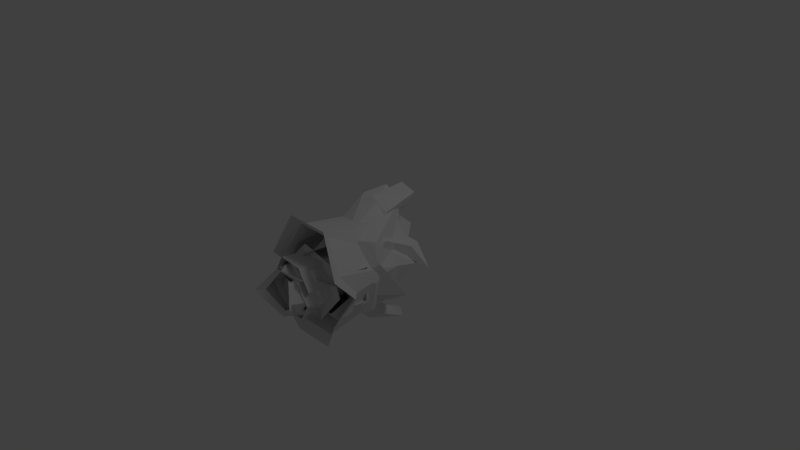 # Source: knight_slide.blend  (saved by Blender 2.64.0; exported with 4.5.12 LTS)
import bpy
from mathutils import Matrix  # noqa: F401  (used for matrix-valued properties, if any)

bpy.ops.wm.read_factory_settings(use_empty=True)
scene = bpy.context.scene
scene.name = 'Scene'

# ---- collections
col_collection_1 = bpy.data.collections.new('Collection 1'); scene.collection.children.link(col_collection_1)

# ---- materials (node trees are filled in below, after node groups)
mat_material_001 = bpy.data.materials.new('Material.001')
mat_material_001.alpha_threshold = 0.0
mat_material_001.use_transparent_shadow = False
mat_material_001.roughness = 0.5
mat_material_001.specular_intensity = 1.0
mat_material_001.line_color = (0.0, 0.0, 0.0, 1.0)

# ---- material node trees

# ---- world
world_world = bpy.data.worlds.new('World'); scene.world = world_world
world_world.color = (0.05088, 0.05088, 0.05088)
world_world.use_sun_shadow = False
world_world.sun_shadow_jitter_overblur = 0.0
world_world.cycles.sampling_method = 'MANUAL'
world_world.cycles.sample_map_resolution = 256

# ---- cameras
cam_camera = bpy.data.cameras.new('Camera')
cam_camera.clip_end = 100.0
cam_camera.lens = 35.0
cam_camera.sensor_width = 32.0
cam_camera.sensor_height = 18.0
cam_camera.ortho_scale = 7.314
cam_camera.dof.focus_distance = 0.0
cam_camera.dof.aperture_fstop = 128.0

# ---- lights
light_lamp = bpy.data.lights.new('Lamp', 'POINT')
light_lamp.transmission_factor = 0.0
light_lamp.cutoff_distance = 30.0
light_lamp.energy = 100.0
light_lamp.shadow_buffer_clip_start = 1.001
light_lamp.shadow_soft_size = 1.0
light_lamp.shadow_maximum_resolution = 0.006
light_lamp.use_absolute_resolution = True
light_lamp.cycles.use_multiple_importance_sampling = False

# ---- meshes
me_cube_024 = bpy.data.meshes.new('Cube.024')
me_cube_024.from_pydata([(-1.336, -0.2077, 0.1186), (-1.114, -0.5398, 0.1325), (-0.8675, -0.4162, -0.003995), (-0.9785, 0.2022, 0.4714), (-1.223, -0.04787, 0.5449), (-0.9163, -0.4119, 0.344), (-0.6753, -0.1649, 0.2561), (-0.8905, -0.1292, -0.01652), (-1.306, -0.4637, 0.1191), (-0.7332, 0.1254, 0.3041), (-1.19, -0.3515, 0.4731), (-0.4624, -0.3426, 0.5681), (-0.5434, 0.2987, 0.6163), (-1.195, 0.0236, -0.0398)], [], [(8, 1, 5, 10), (1, 2, 6, 5), (9, 6, 2, 7), (0, 8, 10, 4), (13, 0, 4, 3), (3, 9, 7, 13), (11, 5, 6), (9, 12, 11, 6), (9, 3, 12)])
_k = set([(2, 7), (3, 4), (3, 12), (4, 10), (5, 10), (5, 11), (7, 13)])
me_cube_024.attributes.new('sharp_edge', 'BOOLEAN', 'EDGE').data.foreach_set('value', [ (min(e.vertices), max(e.vertices)) in _k for e in me_cube_024.edges])
_ca = me_cube_024.color_attributes.new('Col', 'BYTE_COLOR', 'CORNER')
_ca.data.foreach_set('color', [0.01938, 0.01938, 0.01938, 1.0, 0.3231, 0.3231, 0.3231, 1.0, 0.305, 0.305, 0.305, 1.0, 0.3515, 0.3515, 0.3515, 1.0, 0.3231, 0.3231, 0.3231, 1.0, 0.2542, 0.2542, 0.2542, 1.0, 0.2582, 0.2582, 0.2582, 1.0, 0.305, 0.305, 0.305, 1.0, 0.1714, 0.1714, 0.1714, 1.0, 0.2582, 0.2582, 0.2582, 1.0, 0.1413, 0.1413, 0.1413, 1.0, 0.1441, 0.1441, 0.1441, 1.0, 0.3372, 0.3372, 0.3372, 1.0, 0.3231, 0.3231, 0.3231, 1.0, 0.3515, 0.3515, 0.3515, 1.0, 0.3564, 0.3564, 0.3564, 1.0, 0.1441, 0.1441, 0.1441, 1.0, 0.3372, 0.3372, 0.3372, 1.0, 0.3564, 0.3564, 0.3564, 1.0, 0.3813, 0.3813, 0.3813, 1.0, 0.3813, 0.3813, 0.3813, 1.0, 0.1714, 0.1714, 0.1714, 1.0, 0.1441, 0.1441, 0.1441, 1.0, 0.1441, 0.1441, 0.1441, 1.0, 0.0, 0.0, 0.0, 1.0, 0.305, 0.305, 0.305, 1.0, 0.2582, 0.2582, 0.2582, 1.0, 0.1714, 0.1714, 0.1714, 1.0, 0.2195, 0.2195, 0.2195, 1.0, 0.2232, 0.2232, 0.2232, 1.0, 0.2582, 0.2582, 0.2582, 1.0, 0.1714, 0.1714, 0.1714, 1.0, 0.3813, 0.3813, 0.3813, 1.0, 0.04231, 0.04231, 0.04231, 1.0])
me_cube_024.materials.append(mat_material_001)
me_cube_024.use_remesh_preserve_volume = False
me_cube_024.use_remesh_preserve_attributes = False
me_cube_024.use_mirror_vertex_groups = False
me_cube_024.update()
me_cube_010 = bpy.data.meshes.new('Cube.010')
me_cube_010.from_pydata([(1.378, -0.2056, 0.2133), (1.128, -0.5716, 0.2026), (0.8668, -0.4341, 0.02749), (1.012, 0.2012, 0.5876), (1.266, -0.05246, 0.6489), (0.9278, -0.4237, 0.4147), (0.6686, -0.1693, 0.3566), (0.8947, -0.1178, 0.06619), (1.342, -0.4879, 0.2077), (0.7215, 0.1261, 0.4563), (1.22, -0.3624, 0.5632), (0.4845, -0.3479, 0.6659), (0.5697, 0.2981, 0.7416), (1.237, 0.05087, 0.01545)], [], [(8, 10, 5, 1), (1, 5, 6, 2), (9, 7, 2, 6), (0, 4, 10, 8), (13, 3, 4, 0), (3, 13, 7, 9), (11, 6, 5), (9, 6, 11, 12), (9, 12, 3)])
_k = set([(2, 7), (3, 4), (3, 12), (4, 10), (5, 10), (5, 11), (7, 13)])
me_cube_010.attributes.new('sharp_edge', 'BOOLEAN', 'EDGE').data.foreach_set('value', [ (min(e.vertices), max(e.vertices)) in _k for e in me_cube_010.edges])
_ca = me_cube_010.color_attributes.new('Col', 'BYTE_COLOR', 'CORNER')
_ca.data.foreach_set('color', [0.01938, 0.01938, 0.01938, 1.0, 0.3515, 0.3515, 0.3515, 1.0, 0.305, 0.305, 0.305, 1.0, 0.3231, 0.3231, 0.3231, 1.0, 0.3231, 0.3231, 0.3231, 1.0, 0.305, 0.305, 0.305, 1.0, 0.2582, 0.2582, 0.2582, 1.0, 0.2542, 0.2542, 0.2542, 1.0, 0.1714, 0.1714, 0.1714, 1.0, 0.1441, 0.1441, 0.1441, 1.0, 0.1413, 0.1413, 0.1413, 1.0, 0.2582, 0.2582, 0.2582, 1.0, 0.3372, 0.3372, 0.3372, 1.0, 0.3564, 0.3564, 0.3564, 1.0, 0.3515, 0.3515, 0.3515, 1.0, 0.3231, 0.3231, 0.3231, 1.0, 0.1441, 0.1441, 0.1441, 1.0, 0.3813, 0.3813, 0.3813, 1.0, 0.3564, 0.3564, 0.3564, 1.0, 0.3372, 0.3372, 0.3372, 1.0, 0.3813, 0.3813, 0.3813, 1.0, 0.1441, 0.1441, 0.1441, 1.0, 0.1441, 0.1441, 0.1441, 1.0, 0.1714, 0.1714, 0.1714, 1.0, 0.0, 0.0, 0.0, 1.0, 0.2582, 0.2582, 0.2582, 1.0, 0.305, 0.305, 0.305, 1.0, 0.1714, 0.1714, 0.1714, 1.0, 0.2582, 0.2582, 0.2582, 1.0, 0.2232, 0.2232, 0.2232, 1.0, 0.2195, 0.2195, 0.2195, 1.0, 0.1714, 0.1714, 0.1714, 1.0, 0.04231, 0.04231, 0.04231, 1.0, 0.3813, 0.3813, 0.3813, 1.0])
me_cube_010.materials.append(mat_material_001)
me_cube_010.use_remesh_preserve_volume = False
me_cube_010.use_remesh_preserve_attributes = False
me_cube_010.use_mirror_vertex_groups = False
me_cube_010.update()
me_cube_009 = bpy.data.meshes.new('Cube.009')
me_cube_009.from_pydata([(1.053, -0.7139, -0.1484), (1.546, -0.04785, -0.1145), (1.235, 0.2391, -0.003325), (1.236, 0.08264, 0.0123), (1.465, -0.1295, -0.07044), (1.1, -0.6215, -0.09583), (1.387, -0.1927, 0.225), (1.118, -0.5857, 0.2134), (0.8375, -0.438, 0.02735), (1.348, -0.4958, 0.2189), (1.397, -0.5003, -0.1101), (1.466, -0.1049, 0.07867), (1.468, -0.538, 0.0491), (1.067, -0.6597, 0.05482), (1.441, -0.1334, 0.2861), (1.076, -0.6655, 0.2694), (0.6961, -0.4653, 0.02648), (1.387, -0.5437, 0.2773), (1.454, -0.5498, -0.1675), (0.9551, -0.2287, -0.8753), (1.237, 0.05087, 0.01545), (1.451, -0.1467, -0.06173), (1.111, -0.6049, -0.08546), (1.388, -0.4921, -0.09882), (0.9623, -0.0545, -0.8842), (1.088, -0.3311, -0.8935), (1.231, -0.2391, -0.9265), (1.288, -0.07813, -0.9258), (1.157, 0.02423, -0.914), (0.8585, -0.2684, -0.9667), (0.8695, -0.004942, -0.9805), (1.059, -0.4233, -0.9948), (1.275, -0.2841, -1.042), (1.361, -0.04068, -1.038), (1.163, 0.1141, -1.024), (0.8947, -0.1178, 0.06619), (0.8668, -0.4341, 0.02749)], [], [(18, 1, 4, 10), (15, 16, 8, 7), (2, 14, 6, 3), (3, 4, 1, 2), (9, 6, 14, 17), (10, 5, 0, 18), (17, 15, 7, 9), (5, 8, 16, 0), (12, 9, 7, 13), (11, 6, 9, 12), (13, 7, 8), (3, 6, 11), (10, 12, 13, 5), (4, 11, 12, 10), (5, 13, 8), (4, 3, 11), (28, 20, 21, 27), (26, 23, 22, 25), (27, 21, 23, 26), (25, 22, 36, 19), (35, 24, 19, 36), (20, 28, 24, 35), (32, 33, 27, 26), (28, 27, 33, 34), (25, 19, 29, 31), (26, 25, 31, 32), (30, 29, 19, 24), (24, 28, 34, 30)])
_k = set([(19, 24), (19, 25), (20, 35), (24, 28), (25, 26), (26, 27), (27, 28), (29, 30), (29, 31), (30, 34), (31, 32), (32, 33), (33, 34), (35, 36)])
me_cube_009.attributes.new('sharp_edge', 'BOOLEAN', 'EDGE').data.foreach_set('value', [ (min(e.vertices), max(e.vertices)) in _k for e in me_cube_009.edges])
_ca = me_cube_009.color_attributes.new('Col', 'BYTE_COLOR', 'CORNER')
_ca.data.foreach_set('color', [0.117, 0.117, 0.117, 1.0, 0.05781, 0.05781, 0.05781, 1.0, 0.07227, 0.07227, 0.07227, 1.0, 0.1529, 0.1529, 0.1529, 1.0, 0.04519, 0.04519, 0.04519, 1.0, 0.009134, 0.009134, 0.009134, 1.0, 0.1046, 0.1046, 0.1046, 1.0, 0.06301, 0.06301, 0.06301, 1.0, 0.1441, 0.1441, 0.1441, 1.0, 0.04817, 0.04817, 0.04817, 1.0, 0.05951, 0.05951, 0.05951, 1.0, 0.1441, 0.1441, 0.1441, 1.0, 0.1441, 0.1441, 0.1441, 1.0, 0.07227, 0.07227, 0.07227, 1.0, 0.05781, 0.05781, 0.05781, 1.0, 0.1441, 0.1441, 0.1441, 1.0, 0.1529, 0.1529, 0.1529, 1.0, 0.05951, 0.05951, 0.05951, 1.0, 0.04817, 0.04817, 0.04817, 1.0, 0.117, 0.117, 0.117, 1.0, 0.1529, 0.1529, 0.1529, 1.0, 0.06663, 0.06663, 0.06663, 1.0, 0.04374, 0.04374, 0.04374, 1.0, 0.117, 0.117, 0.117, 1.0, 0.117, 0.117, 0.117, 1.0, 0.04519, 0.04519, 0.04519, 1.0, 0.06301, 0.06301, 0.06301, 1.0, 0.1529, 0.1529, 0.1529, 1.0, 0.06125, 0.06125, 0.06125, 1.0, 0.1046, 0.1046, 0.1046, 1.0, 0.009134, 0.009134, 0.009134, 1.0, 0.04374, 0.04374, 0.04374, 1.0, 0.3419, 0.3419, 0.3419, 1.0, 0.01938, 0.01938, 0.01938, 1.0, 0.06301, 0.06301, 0.06301, 1.0, 0.1329, 0.1329, 0.1329, 1.0, 0.1384, 0.1384, 0.1384, 1.0, 0.05951, 0.05951, 0.05951, 1.0, 0.01938, 0.01938, 0.01938, 1.0, 0.3419, 0.3419, 0.3419, 1.0, 0.01938, 0.01938, 0.01938, 1.0, 0.06301, 0.06301, 0.06301, 1.0, 0.1046, 0.1046, 0.1046, 1.0, 0.1441, 0.1441, 0.1441, 1.0, 0.05951, 0.05951, 0.05951, 1.0, 0.1384, 0.1384, 0.1384, 1.0, 0.1329, 0.1329, 0.1329, 1.0, 0.3419, 0.3419, 0.3419, 1.0, 0.1329, 0.1329, 0.1329, 1.0, 0.06663, 0.06663, 0.06663, 1.0, 0.07227, 0.07227, 0.07227, 1.0, 0.1384, 0.1384, 0.1384, 1.0, 0.3419, 0.3419, 0.3419, 1.0, 0.1413, 0.1413, 0.1413, 1.0, 0.0648, 0.0648, 0.0648, 1.0, 0.01938, 0.01938, 0.01938, 1.0, 0.1046, 0.1046, 0.1046, 1.0, 0.07227, 0.07227, 0.07227, 1.0, 0.1441, 0.1441, 0.1441, 1.0, 0.1384, 0.1384, 0.1384, 1.0, 0.04231, 0.04231, 0.04231, 1.0, 0.1441, 0.1441, 0.1441, 1.0, 0.3419, 0.3419, 0.3419, 1.0, 0.04231, 0.04231, 0.04231, 1.0, 0.0319, 0.0319, 0.0319, 1.0, 0.3185, 0.3185, 0.3185, 1.0, 0.3325, 0.3325, 0.3325, 1.0, 0.02519, 0.02519, 0.02519, 1.0, 0.03434, 0.03434, 0.03434, 1.0, 0.3663, 0.3663, 0.3663, 1.0, 0.3185, 0.3185, 0.3185, 1.0, 0.0319, 0.0319, 0.0319, 1.0, 0.02519, 0.02519, 0.02519, 1.0, 0.3325, 0.3325, 0.3325, 1.0, 0.2542, 0.2542, 0.2542, 1.0, 0.0382, 0.0382, 0.0382, 1.0, 0.1441, 0.1441, 0.1441, 1.0, 0.04231, 0.04231, 0.04231, 1.0, 0.03955, 0.03955, 0.03955, 1.0, 0.1413, 0.1413, 0.1413, 1.0, 0.1441, 0.1441, 0.1441, 1.0, 0.04231, 0.04231, 0.04231, 1.0, 0.03434, 0.03434, 0.03434, 1.0, 0.1441, 0.1441, 0.1441, 1.0, 0.04374, 0.04374, 0.04374, 1.0, 0.04374, 0.04374, 0.04374, 1.0, 0.04231, 0.04231, 0.04231, 1.0, 0.04231, 0.04231, 0.04231, 1.0, 0.04231, 0.04231, 0.04231, 1.0, 0.04231, 0.04231, 0.04231, 1.0, 0.04374, 0.04374, 0.04374, 1.0, 0.04374, 0.04374, 0.04374, 1.0, 0.02519, 0.02519, 0.02519, 1.0, 0.0382, 0.0382, 0.0382, 1.0, 0.04374, 0.04374, 0.04374, 1.0, 0.04374, 0.04374, 0.04374, 1.0, 0.0319, 0.0319, 0.0319, 1.0, 0.02519, 0.02519, 0.02519, 1.0, 0.04374, 0.04374, 0.04374, 1.0, 0.04374, 0.04374, 0.04374, 1.0, 0.04374, 0.04374, 0.04374, 1.0, 0.04374, 0.04374, 0.04374, 1.0, 0.03955, 0.03955, 0.03955, 1.0, 0.04231, 0.04231, 0.04231, 1.0, 0.04231, 0.04231, 0.04231, 1.0, 0.04231, 0.04231, 0.04231, 1.0, 0.04374, 0.04374, 0.04374, 1.0, 0.04374, 0.04374, 0.04374, 1.0])
me_cube_009.materials.append(mat_material_001)
me_cube_009.use_remesh_preserve_volume = False
me_cube_009.use_remesh_preserve_attributes = False
me_cube_009.use_mirror_vertex_groups = False
me_cube_009.update()
me_cube_008 = bpy.data.meshes.new('Cube.008')
me_cube_008.from_pydata([(1.143, 0.02423, -0.9915), (1.275, -0.07813, -1.003), (1.074, -0.3311, -0.9713), (1.218, -0.2391, -1.004), (1.002, -0.000283, -1.324), (0.8498, -0.1689, -1.276), (0.9364, -0.08229, -1.345), (1.007, 0.08315, -1.177), (0.8821, -0.05561, -1.154), (1.254, -0.07863, -1.228), (0.8845, -0.2867, -1.191), (1.197, -0.2396, -1.23), (0.8382, -0.1528, -1.159), (0.8899, 0.04805, -1.012), (0.942, -0.2287, -0.9532), (0.9492, -0.0545, -0.9621)], [], [(11, 10, 5, 6), (11, 9, 1, 3), (8, 12, 14, 15), (0, 1, 9, 7), (3, 2, 10, 11), (8, 7, 4, 6), (2, 14, 12, 10), (10, 12, 5), (8, 15, 13), (7, 8, 13), (15, 0, 13), (13, 0, 7), (7, 9, 4), (6, 5, 12, 8), (6, 4, 9, 11)])
_k = set([(0, 1), (0, 15), (1, 3), (2, 3), (2, 14), (14, 15)])
me_cube_008.attributes.new('sharp_edge', 'BOOLEAN', 'EDGE').data.foreach_set('value', [ (min(e.vertices), max(e.vertices)) in _k for e in me_cube_008.edges])
_ca = me_cube_008.color_attributes.new('Col', 'BYTE_COLOR', 'CORNER')
_ca.data.foreach_set('color', [0.04374, 0.04374, 0.04374, 1.0, 0.04374, 0.04374, 0.04374, 1.0, 0.04374, 0.04374, 0.04374, 1.0, 0.04374, 0.04374, 0.04374, 1.0, 0.04374, 0.04374, 0.04374, 1.0, 0.04374, 0.04374, 0.04374, 1.0, 0.04374, 0.04374, 0.04374, 1.0, 0.04374, 0.04374, 0.04374, 1.0, 0.04374, 0.04374, 0.04374, 1.0, 0.04374, 0.04374, 0.04374, 1.0, 0.04374, 0.04374, 0.04374, 1.0, 0.04374, 0.04374, 0.04374, 1.0, 0.04374, 0.04374, 0.04374, 1.0, 0.04374, 0.04374, 0.04374, 1.0, 0.04374, 0.04374, 0.04374, 1.0, 0.04374, 0.04374, 0.04374, 1.0, 0.04374, 0.04374, 0.04374, 1.0, 0.04374, 0.04374, 0.04374, 1.0, 0.04374, 0.04374, 0.04374, 1.0, 0.04374, 0.04374, 0.04374, 1.0, 0.04374, 0.04374, 0.04374, 1.0, 0.04374, 0.04374, 0.04374, 1.0, 0.04374, 0.04374, 0.04374, 1.0, 0.04374, 0.04374, 0.04374, 1.0, 0.04374, 0.04374, 0.04374, 1.0, 0.04374, 0.04374, 0.04374, 1.0, 0.04374, 0.04374, 0.04374, 1.0, 0.04374, 0.04374, 0.04374, 1.0, 0.04374, 0.04374, 0.04374, 1.0, 0.04374, 0.04374, 0.04374, 1.0, 0.04374, 0.04374, 0.04374, 1.0, 0.04374, 0.04374, 0.04374, 1.0, 0.04374, 0.04374, 0.04374, 1.0, 0.04374, 0.04374, 0.04374, 1.0, 0.04374, 0.04374, 0.04374, 1.0, 0.04374, 0.04374, 0.04374, 1.0, 0.04374, 0.04374, 0.04374, 1.0, 0.04374, 0.04374, 0.04374, 1.0, 0.04374, 0.04374, 0.04374, 1.0, 0.04374, 0.04374, 0.04374, 1.0, 0.04374, 0.04374, 0.04374, 1.0, 0.04374, 0.04374, 0.04374, 1.0, 0.04374, 0.04374, 0.04374, 1.0, 0.04374, 0.04374, 0.04374, 1.0, 0.04374, 0.04374, 0.04374, 1.0, 0.04374, 0.04374, 0.04374, 1.0, 0.04374, 0.04374, 0.04374, 1.0, 0.04374, 0.04374, 0.04374, 1.0, 0.04374, 0.04374, 0.04374, 1.0, 0.04374, 0.04374, 0.04374, 1.0, 0.04374, 0.04374, 0.04374, 1.0, 0.04374, 0.04374, 0.04374, 1.0, 0.04374, 0.04374, 0.04374, 1.0, 0.04374, 0.04374, 0.04374, 1.0])
me_cube_008.materials.append(mat_material_001)
me_cube_008.use_remesh_preserve_volume = False
me_cube_008.use_remesh_preserve_attributes = False
me_cube_008.use_mirror_vertex_groups = False
me_cube_008.update()
me_cube_022 = bpy.data.meshes.new('Cube.022')
me_cube_022.from_pydata([(-1.099, -0.009725, -0.9723), (-1.196, -0.08825, -0.9958), (-1.05, -0.2819, -0.9523), (-1.153, -0.2116, -0.9908), (-0.9457, -0.02904, -1.198), (-0.8382, -0.1583, -1.148), (-0.8934, -0.09196, -1.206), (-0.9701, 0.03514, -1.092), (-0.8797, -0.07113, -1.066), (-1.149, -0.08908, -1.159), (-0.8764, -0.2485, -1.092), (-1.106, -0.2125, -1.154), (-0.8461, -0.1456, -1.065), (-0.9058, 0.00857, -0.9624), (-0.9531, -0.2033, -0.9288), (-0.9572, -0.06987, -0.9348)], [], [(11, 6, 5, 10), (11, 3, 1, 9), (8, 15, 14, 12), (0, 7, 9, 1), (3, 11, 10, 2), (8, 6, 4, 7), (2, 10, 12, 14), (10, 5, 12), (8, 13, 15), (7, 13, 8), (15, 13, 0), (13, 7, 0), (7, 4, 9), (6, 8, 12, 5), (6, 11, 9, 4)])
_k = set([(0, 1), (0, 15), (1, 3), (2, 3), (2, 14), (14, 15)])
me_cube_022.attributes.new('sharp_edge', 'BOOLEAN', 'EDGE').data.foreach_set('value', [ (min(e.vertices), max(e.vertices)) in _k for e in me_cube_022.edges])
_ca = me_cube_022.color_attributes.new('Col', 'BYTE_COLOR', 'CORNER')
_ca.data.foreach_set('color', [0.04374, 0.04374, 0.04374, 1.0, 0.04374, 0.04374, 0.04374, 1.0, 0.04374, 0.04374, 0.04374, 1.0, 0.04374, 0.04374, 0.04374, 1.0, 0.04374, 0.04374, 0.04374, 1.0, 0.04374, 0.04374, 0.04374, 1.0, 0.04374, 0.04374, 0.04374, 1.0, 0.04374, 0.04374, 0.04374, 1.0, 0.04374, 0.04374, 0.04374, 1.0, 0.04374, 0.04374, 0.04374, 1.0, 0.04374, 0.04374, 0.04374, 1.0, 0.04374, 0.04374, 0.04374, 1.0, 0.04374, 0.04374, 0.04374, 1.0, 0.04374, 0.04374, 0.04374, 1.0, 0.04374, 0.04374, 0.04374, 1.0, 0.04374, 0.04374, 0.04374, 1.0, 0.04374, 0.04374, 0.04374, 1.0, 0.04374, 0.04374, 0.04374, 1.0, 0.04374, 0.04374, 0.04374, 1.0, 0.04374, 0.04374, 0.04374, 1.0, 0.04374, 0.04374, 0.04374, 1.0, 0.04374, 0.04374, 0.04374, 1.0, 0.04374, 0.04374, 0.04374, 1.0, 0.04374, 0.04374, 0.04374, 1.0, 0.04374, 0.04374, 0.04374, 1.0, 0.04374, 0.04374, 0.04374, 1.0, 0.04374, 0.04374, 0.04374, 1.0, 0.04374, 0.04374, 0.04374, 1.0, 0.04374, 0.04374, 0.04374, 1.0, 0.04374, 0.04374, 0.04374, 1.0, 0.04374, 0.04374, 0.04374, 1.0, 0.04374, 0.04374, 0.04374, 1.0, 0.04374, 0.04374, 0.04374, 1.0, 0.04374, 0.04374, 0.04374, 1.0, 0.04374, 0.04374, 0.04374, 1.0, 0.04374, 0.04374, 0.04374, 1.0, 0.04374, 0.04374, 0.04374, 1.0, 0.04374, 0.04374, 0.04374, 1.0, 0.04374, 0.04374, 0.04374, 1.0, 0.04374, 0.04374, 0.04374, 1.0, 0.04374, 0.04374, 0.04374, 1.0, 0.04374, 0.04374, 0.04374, 1.0, 0.04374, 0.04374, 0.04374, 1.0, 0.04374, 0.04374, 0.04374, 1.0, 0.04374, 0.04374, 0.04374, 1.0, 0.04374, 0.04374, 0.04374, 1.0, 0.04374, 0.04374, 0.04374, 1.0, 0.04374, 0.04374, 0.04374, 1.0, 0.04374, 0.04374, 0.04374, 1.0, 0.04374, 0.04374, 0.04374, 1.0, 0.04374, 0.04374, 0.04374, 1.0, 0.04374, 0.04374, 0.04374, 1.0, 0.04374, 0.04374, 0.04374, 1.0, 0.04374, 0.04374, 0.04374, 1.0])
me_cube_022.materials.append(mat_material_001)
me_cube_022.use_remesh_preserve_volume = False
me_cube_022.use_remesh_preserve_attributes = False
me_cube_022.use_mirror_vertex_groups = False
me_cube_022.update()
me_cube_023 = bpy.data.meshes.new('Cube.023')
me_cube_023.from_pydata([(-1.023, -0.6714, -0.1621), (-1.469, -0.0664, -0.1706), (-1.19, 0.1935, -0.05741), (-1.193, 0.05229, -0.04305), (-1.399, -0.14, -0.1277), (-1.069, -0.5868, -0.1213), (-1.344, -0.1961, 0.1278), (-1.106, -0.5526, 0.1427), (-0.841, -0.4199, -0.005442), (-1.312, -0.4709, 0.1283), (-1.336, -0.4769, -0.1574), (-1.408, -0.1173, -0.0007705), (-1.411, -0.5106, -0.0248), (-1.051, -0.6208, 0.01212), (-1.395, -0.1424, 0.1751), (-1.072, -0.625, 0.1957), (-0.7131, -0.4455, -0.01189), (-1.352, -0.5143, 0.1759), (-1.384, -0.5225, -0.2111), (-0.9738, -0.2031, -0.8734), (-1.195, 0.0236, -0.0398), (-1.387, -0.1556, -0.1193), (-1.08, -0.5717, -0.1134), (-1.328, -0.4693, -0.147), (-0.978, -0.06968, -0.8794), (-1.071, -0.2817, -0.8969), (-1.174, -0.2114, -0.9354), (-1.217, -0.08808, -0.9404), (-1.12, -0.009574, -0.9169), (-0.8884, -0.2338, -0.9307), (-0.8948, -0.03194, -0.9397), (-1.035, -0.3527, -0.9663), (-1.191, -0.2463, -1.024), (-1.256, -0.05969, -1.032), (-1.11, 0.05906, -0.9965), (-0.8905, -0.1292, -0.01652), (-0.8675, -0.4162, -0.003995)], [], [(18, 10, 4, 1), (15, 7, 8, 16), (2, 3, 6, 14), (3, 2, 1, 4), (9, 17, 14, 6), (10, 18, 0, 5), (17, 9, 7, 15), (5, 0, 16, 8), (12, 13, 7, 9), (11, 12, 9, 6), (13, 8, 7), (3, 11, 6), (10, 5, 13, 12), (4, 10, 12, 11), (5, 8, 13), (4, 11, 3), (28, 27, 21, 20), (26, 25, 22, 23), (27, 26, 23, 21), (25, 19, 36, 22), (35, 36, 19, 24), (20, 35, 24, 28), (32, 26, 27, 33), (28, 34, 33, 27), (25, 31, 29, 19), (26, 32, 31, 25), (30, 24, 19, 29), (24, 30, 34, 28)])
_k = set([(19, 24), (19, 25), (20, 35), (24, 28), (25, 26), (26, 27), (27, 28), (29, 30), (29, 31), (30, 34), (31, 32), (32, 33), (33, 34), (35, 36)])
me_cube_023.attributes.new('sharp_edge', 'BOOLEAN', 'EDGE').data.foreach_set('value', [ (min(e.vertices), max(e.vertices)) in _k for e in me_cube_023.edges])
_ca = me_cube_023.color_attributes.new('Col', 'BYTE_COLOR', 'CORNER')
_ca.data.foreach_set('color', [0.117, 0.117, 0.117, 1.0, 0.1529, 0.1529, 0.1529, 1.0, 0.07227, 0.07227, 0.07227, 1.0, 0.05781, 0.05781, 0.05781, 1.0, 0.04519, 0.04519, 0.04519, 1.0, 0.06301, 0.06301, 0.06301, 1.0, 0.1046, 0.1046, 0.1046, 1.0, 0.009134, 0.009134, 0.009134, 1.0, 0.1441, 0.1441, 0.1441, 1.0, 0.1441, 0.1441, 0.1441, 1.0, 0.05951, 0.05951, 0.05951, 1.0, 0.04817, 0.04817, 0.04817, 1.0, 0.1441, 0.1441, 0.1441, 1.0, 0.1441, 0.1441, 0.1441, 1.0, 0.05781, 0.05781, 0.05781, 1.0, 0.07227, 0.07227, 0.07227, 1.0, 0.1529, 0.1529, 0.1529, 1.0, 0.117, 0.117, 0.117, 1.0, 0.04817, 0.04817, 0.04817, 1.0, 0.05951, 0.05951, 0.05951, 1.0, 0.1529, 0.1529, 0.1529, 1.0, 0.117, 0.117, 0.117, 1.0, 0.04374, 0.04374, 0.04374, 1.0, 0.06663, 0.06663, 0.06663, 1.0, 0.117, 0.117, 0.117, 1.0, 0.1529, 0.1529, 0.1529, 1.0, 0.06301, 0.06301, 0.06301, 1.0, 0.04519, 0.04519, 0.04519, 1.0, 0.06125, 0.06125, 0.06125, 1.0, 0.04374, 0.04374, 0.04374, 1.0, 0.009134, 0.009134, 0.009134, 1.0, 0.1046, 0.1046, 0.1046, 1.0, 0.3419, 0.3419, 0.3419, 1.0, 0.1329, 0.1329, 0.1329, 1.0, 0.06301, 0.06301, 0.06301, 1.0, 0.01938, 0.01938, 0.01938, 1.0, 0.1384, 0.1384, 0.1384, 1.0, 0.3419, 0.3419, 0.3419, 1.0, 0.01938, 0.01938, 0.01938, 1.0, 0.05951, 0.05951, 0.05951, 1.0, 0.01938, 0.01938, 0.01938, 1.0, 0.1046, 0.1046, 0.1046, 1.0, 0.06301, 0.06301, 0.06301, 1.0, 0.1441, 0.1441, 0.1441, 1.0, 0.1384, 0.1384, 0.1384, 1.0, 0.05951, 0.05951, 0.05951, 1.0, 0.1329, 0.1329, 0.1329, 1.0, 0.06663, 0.06663, 0.06663, 1.0, 0.1329, 0.1329, 0.1329, 1.0, 0.3419, 0.3419, 0.3419, 1.0, 0.07227, 0.07227, 0.07227, 1.0, 0.1413, 0.1413, 0.1413, 1.0, 0.3419, 0.3419, 0.3419, 1.0, 0.1384, 0.1384, 0.1384, 1.0, 0.0648, 0.0648, 0.0648, 1.0, 0.1046, 0.1046, 0.1046, 1.0, 0.01938, 0.01938, 0.01938, 1.0, 0.07227, 0.07227, 0.07227, 1.0, 0.1384, 0.1384, 0.1384, 1.0, 0.1441, 0.1441, 0.1441, 1.0, 0.04231, 0.04231, 0.04231, 1.0, 0.04231, 0.04231, 0.04231, 1.0, 0.3419, 0.3419, 0.3419, 1.0, 0.1441, 0.1441, 0.1441, 1.0, 0.0319, 0.0319, 0.0319, 1.0, 0.02519, 0.02519, 0.02519, 1.0, 0.3325, 0.3325, 0.3325, 1.0, 0.3185, 0.3185, 0.3185, 1.0, 0.03434, 0.03434, 0.03434, 1.0, 0.0319, 0.0319, 0.0319, 1.0, 0.3185, 0.3185, 0.3185, 1.0, 0.3663, 0.3663, 0.3663, 1.0, 0.02519, 0.02519, 0.02519, 1.0, 0.0382, 0.0382, 0.0382, 1.0, 0.2542, 0.2542, 0.2542, 1.0, 0.3325, 0.3325, 0.3325, 1.0, 0.1441, 0.1441, 0.1441, 1.0, 0.1413, 0.1413, 0.1413, 1.0, 0.03955, 0.03955, 0.03955, 1.0, 0.04231, 0.04231, 0.04231, 1.0, 0.1441, 0.1441, 0.1441, 1.0, 0.1441, 0.1441, 0.1441, 1.0, 0.03434, 0.03434, 0.03434, 1.0, 0.04231, 0.04231, 0.04231, 1.0, 0.04374, 0.04374, 0.04374, 1.0, 0.04231, 0.04231, 0.04231, 1.0, 0.04231, 0.04231, 0.04231, 1.0, 0.04374, 0.04374, 0.04374, 1.0, 0.04231, 0.04231, 0.04231, 1.0, 0.04374, 0.04374, 0.04374, 1.0, 0.04374, 0.04374, 0.04374, 1.0, 0.04231, 0.04231, 0.04231, 1.0, 0.02519, 0.02519, 0.02519, 1.0, 0.04374, 0.04374, 0.04374, 1.0, 0.04374, 0.04374, 0.04374, 1.0, 0.0382, 0.0382, 0.0382, 1.0, 0.0319, 0.0319, 0.0319, 1.0, 0.04374, 0.04374, 0.04374, 1.0, 0.04374, 0.04374, 0.04374, 1.0, 0.02519, 0.02519, 0.02519, 1.0, 0.04374, 0.04374, 0.04374, 1.0, 0.04231, 0.04231, 0.04231, 1.0, 0.03955, 0.03955, 0.03955, 1.0, 0.04374, 0.04374, 0.04374, 1.0, 0.04231, 0.04231, 0.04231, 1.0, 0.04374, 0.04374, 0.04374, 1.0, 0.04374, 0.04374, 0.04374, 1.0, 0.04231, 0.04231, 0.04231, 1.0])
me_cube_023.materials.append(mat_material_001)
me_cube_023.use_remesh_preserve_volume = False
me_cube_023.use_remesh_preserve_attributes = False
me_cube_023.use_mirror_vertex_groups = False
me_cube_023.update()
me_cube_025 = bpy.data.meshes.new('Cube.025')
me_cube_025.from_pydata([(-0.8719, 0.3572, 0.8812), (-1.187, -0.003689, 1.108), (-0.776, -0.5673, 0.7843), (-1.135, -0.4626, 1.056), (-0.5615, -0.4326, 0.9206), (-0.6037, 0.2377, 1.02), (-0.5158, 0.009135, 1.246), (-0.5378, -0.3263, 1.186), (-0.4286, -0.5127, 0.5834), (-0.4233, 0.4672, 0.7207), (-0.3956, -0.5938, 0.9122), (-0.3931, 0.3971, 1.03), (-0.3407, 0.05962, 1.363), (-0.3713, -0.4364, 1.273), (-0.4246, -0.4515, 0.5552), (-0.5615, -0.4326, 0.9206), (-0.6037, 0.2377, 1.02), (-0.5158, 0.009135, 1.246), (-0.5378, -0.3263, 1.186), (-0.5478, 0.3306, 0.6029), (-1.006, 0.2832, 0.4606), (-1.294, -0.03568, 0.4853), (-1.256, -0.3658, 0.4066), (-0.9301, -0.4829, 0.3178), (-0.5478, 0.3306, 0.6029)], [], [(0, 20, 21, 1), (22, 3, 1, 21), (3, 22, 23, 2), (24, 20, 0), (0, 1, 6, 5), (1, 3, 7, 6), (3, 2, 4, 7), (24, 0, 5), (12, 17, 18, 13), (11, 16, 17, 12), (13, 18, 15, 10), (14, 8, 10, 15), (9, 19, 16, 11), (2, 14, 4), (2, 23, 14)])
_k = set([(4, 7), (4, 14), (5, 6), (5, 24), (6, 7), (10, 13), (11, 12), (12, 13), (14, 15), (14, 23), (15, 18), (16, 17), (16, 19), (17, 18), (20, 21), (20, 24), (21, 22), (22, 23)])
me_cube_025.attributes.new('sharp_edge', 'BOOLEAN', 'EDGE').data.foreach_set('value', [ (min(e.vertices), max(e.vertices)) in _k for e in me_cube_025.edges])
_ca = me_cube_025.color_attributes.new('Col', 'BYTE_COLOR', 'CORNER')
_ca.data.foreach_set('color', [0.3663, 0.3663, 0.3663, 1.0, 0.3813, 0.3813, 0.3813, 1.0, 0.3564, 0.3564, 0.3564, 1.0, 0.9911, 0.9911, 0.9911, 1.0, 0.3515, 0.3515, 0.3515, 1.0, 0.9911, 0.9911, 0.9911, 1.0, 0.9911, 0.9911, 0.9911, 1.0, 0.3564, 0.3564, 0.3564, 1.0, 0.9911, 0.9911, 0.9911, 1.0, 0.3515, 0.3515, 0.3515, 1.0, 0.305, 0.305, 0.305, 1.0, 0.3278, 0.3278, 0.3278, 1.0, 0.04231, 0.04231, 0.04231, 1.0, 0.3813, 0.3813, 0.3813, 1.0, 0.3663, 0.3663, 0.3663, 1.0, 0.3663, 0.3663, 0.3663, 1.0, 0.9911, 0.9911, 0.9911, 1.0, 0.04231, 0.04231, 0.04231, 1.0, 0.04231, 0.04231, 0.04231, 1.0, 0.9911, 0.9911, 0.9911, 1.0, 0.9911, 0.9911, 0.9911, 1.0, 0.04231, 0.04231, 0.04231, 1.0, 0.04231, 0.04231, 0.04231, 1.0, 0.9911, 0.9911, 0.9911, 1.0, 0.3278, 0.3278, 0.3278, 1.0, 0.04231, 0.04231, 0.04231, 1.0, 0.04231, 0.04231, 0.04231, 1.0, 0.04231, 0.04231, 0.04231, 1.0, 0.3663, 0.3663, 0.3663, 1.0, 0.04231, 0.04231, 0.04231, 1.0, 0.1746, 0.1746, 0.1746, 1.0, 0.04231, 0.04231, 0.04231, 1.0, 0.04231, 0.04231, 0.04231, 1.0, 0.15, 0.15, 0.15, 1.0, 0.1301, 0.1301, 0.1301, 1.0, 0.04231, 0.04231, 0.04231, 1.0, 0.04231, 0.04231, 0.04231, 1.0, 0.1746, 0.1746, 0.1746, 1.0, 0.15, 0.15, 0.15, 1.0, 0.04231, 0.04231, 0.04231, 1.0, 0.04231, 0.04231, 0.04231, 1.0, 0.147, 0.147, 0.147, 1.0, 0.01229, 0.01229, 0.01229, 0.9961, 0.227, 0.227, 0.227, 1.0, 0.147, 0.147, 0.147, 1.0, 0.04231, 0.04231, 0.04231, 1.0, 0.2122, 0.2122, 0.2122, 1.0, 0.04231, 0.04231, 0.04231, 1.0, 0.04231, 0.04231, 0.04231, 1.0, 0.1301, 0.1301, 0.1301, 1.0, 0.3278, 0.3278, 0.3278, 1.0, 0.01229, 0.01229, 0.01229, 0.9961, 0.04231, 0.04231, 0.04231, 1.0, 0.3278, 0.3278, 0.3278, 1.0, 0.305, 0.305, 0.305, 1.0, 0.01229, 0.01229, 0.01229, 0.9961])
me_cube_025.materials.append(mat_material_001)
me_cube_025.use_remesh_preserve_volume = False
me_cube_025.use_remesh_preserve_attributes = False
me_cube_025.use_mirror_vertex_groups = False
me_cube_025.update()
me_cube_011 = bpy.data.meshes.new('Cube.011')
me_cube_011.from_pydata([(0.9176, 0.3572, 1.07), (0.8004, -0.577, 0.9466), (1.175, -0.4735, 1.198), (0.3877, -0.4397, 1.088), (0.3409, 0.2362, 1.17), (0.416, 0.005717, 1.41), (0.4427, -0.3325, 1.407), (0.6087, -0.6228, 0.6581), (0.6475, 0.4682, 0.8837), (0.6445, -0.6558, 1.059), (0.6341, 0.3974, 1.224), (0.7324, 0.05761, 1.721), (0.7244, -0.4413, 1.621), (0.3741, -0.4569, 0.6401), (0.3877, -0.4397, 1.088), (0.3409, 0.2362, 1.17), (0.416, 0.005717, 1.41), (0.4427, -0.3325, 1.407), (0.4183, 0.3304, 0.7326), (1.044, 0.282, 0.5676), (1.339, -0.04164, 0.5817), (1.289, -0.3751, 0.4895), (0.952, -0.492, 0.3858), (0.4183, 0.3304, 0.7326), (1.194, -0.3256, 1.223), (1.025, 0.2325, 1.14), (0.9735, -0.003651, 1.35), (1.273, -0.02134, 1.02), (1.178, 0.1307, 1.677), (1.218, -0.07791, 1.406), (1.183, 0.1926, 1.322), (1.083, 0.07847, 1.375), (1.346, 0.06748, 1.328)], [], [(29, 31, 26, 24), (30, 32, 27, 25), (2, 1, 22, 21), (23, 0, 19), (31, 30, 25, 26), (32, 29, 24, 27), (2, 6, 3, 1), (23, 4, 0), (11, 12, 17, 16), (10, 11, 16, 15), (12, 9, 14, 17), (13, 14, 9, 7), (8, 10, 15, 18), (1, 3, 13), (1, 13, 22), (21, 20, 27, 24, 2), (0, 4, 5, 26, 25), (0, 25, 27, 20, 19), (26, 5, 6, 2, 24), (30, 28, 32), (29, 32, 28), (30, 31, 28), (28, 31, 29)])
_k = set([(3, 6), (3, 13), (4, 5), (4, 23), (5, 6), (9, 12), (10, 11), (11, 12), (13, 14), (13, 22), (14, 17), (15, 16), (15, 18), (16, 17), (19, 20), (19, 23), (20, 21), (21, 22)])
me_cube_011.attributes.new('sharp_edge', 'BOOLEAN', 'EDGE').data.foreach_set('value', [ (min(e.vertices), max(e.vertices)) in _k for e in me_cube_011.edges])
_ca = me_cube_011.color_attributes.new('Col', 'BYTE_COLOR', 'CORNER')
_ca.data.foreach_set('color', [0.9911, 0.9911, 0.9911, 1.0, 0.5906, 0.5906, 0.5906, 1.0, 0.5906, 0.5906, 0.5906, 1.0, 0.9911, 0.9911, 0.9911, 1.0, 0.7157, 0.7157, 0.7157, 1.0, 0.624, 0.624, 0.624, 1.0, 0.624, 0.624, 0.624, 1.0, 0.7157, 0.7157, 0.7157, 1.0, 0.9911, 0.9911, 0.9911, 1.0, 0.3278, 0.3278, 0.3278, 1.0, 0.305, 0.305, 0.305, 1.0, 0.3515, 0.3515, 0.3515, 1.0, 0.04231, 0.04231, 0.04231, 1.0, 0.3663, 0.3663, 0.3663, 1.0, 0.3813, 0.3813, 0.3813, 1.0, 0.5906, 0.5906, 0.5906, 1.0, 0.7157, 0.7157, 0.7157, 1.0, 0.7157, 0.7157, 0.7157, 1.0, 0.5906, 0.5906, 0.5906, 1.0, 0.624, 0.624, 0.624, 1.0, 0.9911, 0.9911, 0.9911, 1.0, 0.9911, 0.9911, 0.9911, 1.0, 0.624, 0.624, 0.624, 1.0, 0.9911, 0.9911, 0.9911, 1.0, 0.04231, 0.04231, 0.04231, 1.0, 0.04231, 0.04231, 0.04231, 1.0, 0.3278, 0.3278, 0.3278, 1.0, 0.04231, 0.04231, 0.04231, 1.0, 0.04231, 0.04231, 0.04231, 1.0, 0.3663, 0.3663, 0.3663, 1.0, 0.1746, 0.1746, 0.1746, 1.0, 0.15, 0.15, 0.15, 1.0, 0.04231, 0.04231, 0.04231, 1.0, 0.04231, 0.04231, 0.04231, 1.0, 0.1301, 0.1301, 0.1301, 1.0, 0.1746, 0.1746, 0.1746, 1.0, 0.04231, 0.04231, 0.04231, 1.0, 0.04231, 0.04231, 0.04231, 1.0, 0.15, 0.15, 0.15, 1.0, 0.147, 0.147, 0.147, 1.0, 0.04231, 0.04231, 0.04231, 1.0, 0.04231, 0.04231, 0.04231, 1.0, 0.01229, 0.01229, 0.01229, 0.9961, 0.04231, 0.04231, 0.04231, 1.0, 0.147, 0.147, 0.147, 1.0, 0.227, 0.227, 0.227, 1.0, 0.2122, 0.2122, 0.2122, 1.0, 0.1301, 0.1301, 0.1301, 1.0, 0.04231, 0.04231, 0.04231, 1.0, 0.04231, 0.04231, 0.04231, 1.0, 0.3278, 0.3278, 0.3278, 1.0, 0.04231, 0.04231, 0.04231, 1.0, 0.01229, 0.01229, 0.01229, 0.9961, 0.3278, 0.3278, 0.3278, 1.0, 0.01229, 0.01229, 0.01229, 0.9961, 0.305, 0.305, 0.305, 1.0, 0.3515, 0.3515, 0.3515, 1.0, 0.3564, 0.3564, 0.3564, 1.0, 0.624, 0.624, 0.624, 1.0, 0.9911, 0.9911, 0.9911, 1.0, 0.9911, 0.9911, 0.9911, 1.0, 0.3663, 0.3663, 0.3663, 1.0, 0.04231, 0.04231, 0.04231, 1.0, 0.04231, 0.04231, 0.04231, 1.0, 0.5906, 0.5906, 0.5906, 1.0, 0.7157, 0.7157, 0.7157, 1.0, 0.3663, 0.3663, 0.3663, 1.0, 0.7157, 0.7157, 0.7157, 1.0, 0.624, 0.624, 0.624, 1.0, 0.3564, 0.3564, 0.3564, 1.0, 0.3813, 0.3813, 0.3813, 1.0, 0.5906, 0.5906, 0.5906, 1.0, 0.04231, 0.04231, 0.04231, 1.0, 0.04231, 0.04231, 0.04231, 1.0, 0.9911, 0.9911, 0.9911, 1.0, 0.9911, 0.9911, 0.9911, 1.0, 0.7157, 0.7157, 0.7157, 1.0, 0.9911, 0.9911, 0.9911, 1.0, 0.624, 0.624, 0.624, 1.0, 0.9911, 0.9911, 0.9911, 1.0, 0.624, 0.624, 0.624, 1.0, 0.9911, 0.9911, 0.9911, 1.0, 0.7157, 0.7157, 0.7157, 1.0, 0.5906, 0.5906, 0.5906, 1.0, 0.9911, 0.9911, 0.9911, 1.0, 0.9911, 0.9911, 0.9911, 1.0, 0.5906, 0.5906, 0.5906, 1.0, 0.9911, 0.9911, 0.9911, 1.0])
me_cube_011.materials.append(mat_material_001)
me_cube_011.use_remesh_preserve_volume = False
me_cube_011.use_remesh_preserve_attributes = False
me_cube_011.use_mirror_vertex_groups = False
me_cube_011.update()
me_cube_020 = bpy.data.meshes.new('Cube.020')
me_cube_020.from_pydata([(-0.7456, 0.0995, -3.573), (-0.7456, -0.1191, -3.565), (-0.5257, -0.1191, -3.565), (-0.5257, 0.0995, -3.573), (-0.6357, -0.1826, -3.572), (-0.6357, 0.3163, -3.572), (-0.621, -0.1521, -3.352), (-0.6231, 0.1929, -3.37), (-0.4873, 0.0842, -3.367), (-0.7563, 0.08437, -3.356), (-0.7555, -0.09129, -3.341), (-0.4865, -0.0916, -3.352), (-0.7435, 0.1896, -2.201), (-0.7858, 0.2075, -2.278), (-0.3033, 0.2062, -2.339), (-0.5445, 0.3985, -2.303), (-0.5599, 0.3225, -2.463), (-0.3453, 0.1892, -2.401), (-0.4205, 0.003815, -2.315), (-0.3345, 0.1873, -2.266), (-0.7548, 0.1897, -2.344), (-0.6685, 0.004648, -2.278), (-0.5292, 0.3225, -2.133), (-0.3345, 0.1873, -2.266), (-0.5599, 0.3225, -2.463), (-0.3615, -0.07824, -2.322), (-0.7276, -0.07701, -2.267), (-0.7864, 0.196, -2.16), (-0.5292, 0.3225, -2.133), (-0.3024, 0.1955, -2.439), (-0.803, 0.1962, -2.369), (-0.2864, 0.1927, -2.24), (-0.5219, 0.3921, -2.053), (-0.5672, 0.3921, -2.54), (-0.3453, 0.1892, -2.401), (-0.4205, 0.003815, -2.315), (-0.7548, 0.1897, -2.344), (-0.6685, 0.004648, -2.278), (-0.7435, 0.1896, -2.201), (-0.7459, 0.169, -2.332), (-0.3537, 0.1686, -2.378), (-0.7563, 0.08437, -3.356), (-0.4873, 0.0842, -3.367), (-0.6231, 0.1929, -3.37), (-0.7555, -0.09129, -3.341), (-0.4865, -0.0916, -3.352), (-0.5592, 0.2962, -2.427), (-0.5445, -0.07425, -2.295), (-0.4257, -0.009061, -2.309), (-0.6633, -0.008263, -2.279), (-0.621, -0.1521, -3.352)], [], [(5, 3, 2, 4), (7, 8, 3, 5), (0, 5, 4, 1), (9, 7, 5, 0), (0, 1, 10, 9), (4, 2, 11, 6), (2, 3, 8, 11), (1, 4, 6, 10), (15, 13, 12, 22), (14, 15, 22, 19), (18, 14, 19), (13, 21, 12), (17, 16, 15, 14), (16, 20, 13, 15), (20, 21, 13), (17, 14, 18), (32, 28, 38, 27), (24, 33, 30, 36), (25, 35, 23, 31), (33, 24, 34, 29), (36, 30, 26, 37), (27, 38, 37, 26), (35, 25, 29, 34), (28, 32, 31, 23), (41, 44, 49, 39), (50, 45, 48, 47), (45, 42, 40, 48), (44, 50, 47, 49), (46, 40, 42, 43), (39, 46, 43, 41)])
_k = set([(6, 10), (6, 11), (7, 8), (7, 9), (8, 11), (9, 10), (41, 43), (41, 44), (42, 43), (42, 45), (44, 50), (45, 50), (47, 48), (47, 49)])
me_cube_020.attributes.new('sharp_edge', 'BOOLEAN', 'EDGE').data.foreach_set('value', [ (min(e.vertices), max(e.vertices)) in _k for e in me_cube_020.edges])
_ca = me_cube_020.color_attributes.new('Col', 'BYTE_COLOR', 'CORNER')
_ca.data.foreach_set('color', [0.0, 0.0, 0.0, 1.0, 0.0, 0.0, 0.0, 1.0, 0.0, 0.0, 0.0, 1.0, 0.0, 0.0, 0.0, 1.0, 0.02416, 0.02416, 0.02416, 1.0, 0.02416, 0.02416, 0.02416, 1.0, 0.0, 0.0, 0.0, 1.0, 0.0, 0.0, 0.0, 1.0, 0.0, 0.0, 0.0, 1.0, 0.0, 0.0, 0.0, 1.0, 0.0, 0.0, 0.0, 1.0, 0.0, 0.0, 0.0, 1.0, 0.02416, 0.02416, 0.02416, 1.0, 0.02416, 0.02416, 0.02416, 1.0, 0.0, 0.0, 0.0, 1.0, 0.0, 0.0, 0.0, 1.0, 0.0, 0.0, 0.0, 1.0, 0.0, 0.0, 0.0, 1.0, 0.02416, 0.02416, 0.02416, 1.0, 0.02416, 0.02416, 0.02416, 1.0, 0.0, 0.0, 0.0, 1.0, 0.0, 0.0, 0.0, 1.0, 0.02416, 0.02416, 0.02416, 1.0, 0.02416, 0.02416, 0.02416, 1.0, 0.0, 0.0, 0.0, 1.0, 0.0, 0.0, 0.0, 1.0, 0.02416, 0.02416, 0.02416, 1.0, 0.02416, 0.02416, 0.02416, 1.0, 0.0, 0.0, 0.0, 1.0, 0.0, 0.0, 0.0, 1.0, 0.02416, 0.02416, 0.02416, 1.0, 0.02416, 0.02416, 0.02416, 1.0, 0.07819, 0.07819, 0.07819, 1.0, 0.07819, 0.07819, 0.07819, 1.0, 0.07819, 0.07819, 0.07819, 1.0, 0.07819, 0.07819, 0.07819, 1.0, 0.07819, 0.07819, 0.07819, 1.0, 0.07819, 0.07819, 0.07819, 1.0, 0.07819, 0.07819, 0.07819, 1.0, 0.07819, 0.07819, 0.07819, 1.0, 0.06125, 0.06125, 0.06125, 1.0, 0.1651, 0.1651, 0.1651, 1.0, 0.09084, 0.09084, 0.09084, 1.0, 0.07819, 0.07819, 0.07819, 1.0, 0.07619, 0.07619, 0.07619, 1.0, 0.07819, 0.07819, 0.07819, 1.0, 0.07819, 0.07819, 0.07819, 1.0, 0.07819, 0.07819, 0.07819, 1.0, 0.07819, 0.07819, 0.07819, 1.0, 0.07819, 0.07819, 0.07819, 1.0, 0.07819, 0.07819, 0.07819, 1.0, 0.07819, 0.07819, 0.07819, 1.0, 0.07819, 0.07819, 0.07819, 1.0, 0.07819, 0.07819, 0.07819, 1.0, 0.07819, 0.07819, 0.07819, 1.0, 0.07619, 0.07619, 0.07619, 1.0, 0.07819, 0.07819, 0.07819, 1.0, 0.08866, 0.08866, 0.08866, 1.0, 0.1651, 0.1651, 0.1651, 1.0, 0.06125, 0.06125, 0.06125, 1.0, 0.07819, 0.07819, 0.07819, 1.0, 0.07819, 0.07819, 0.07819, 1.0, 0.07819, 0.07819, 0.07819, 1.0, 0.07619, 0.07619, 0.07619, 1.0, 0.07819, 0.07819, 0.07819, 1.0, 0.07819, 0.07819, 0.07819, 1.0, 0.07619, 0.07619, 0.07619, 1.0, 0.07819, 0.07819, 0.07819, 1.0, 0.07619, 0.07619, 0.07619, 1.0, 0.07619, 0.07619, 0.07619, 1.0, 0.07819, 0.07819, 0.07819, 1.0, 0.07619, 0.07619, 0.07619, 1.0, 0.07819, 0.07819, 0.07819, 1.0, 0.07819, 0.07819, 0.07819, 1.0, 0.07819, 0.07819, 0.07819, 1.0, 0.07619, 0.07619, 0.07619, 1.0, 0.07819, 0.07819, 0.07819, 1.0, 0.07619, 0.07619, 0.07619, 1.0, 0.07619, 0.07619, 0.07619, 1.0, 0.07619, 0.07619, 0.07619, 1.0, 0.07619, 0.07619, 0.07619, 1.0, 0.07819, 0.07819, 0.07819, 1.0, 0.07619, 0.07619, 0.07619, 1.0, 0.07619, 0.07619, 0.07619, 1.0, 0.07619, 0.07619, 0.07619, 1.0, 0.07619, 0.07619, 0.07619, 1.0, 0.07619, 0.07619, 0.07619, 1.0, 0.07819, 0.07819, 0.07819, 1.0, 0.07819, 0.07819, 0.07819, 1.0, 0.07819, 0.07819, 0.07819, 1.0, 0.07619, 0.07619, 0.07619, 1.0, 0.07819, 0.07819, 0.07819, 1.0, 0.02416, 0.02416, 0.02416, 1.0, 0.02416, 0.02416, 0.02416, 1.0, 0.07819, 0.07819, 0.07819, 1.0, 0.07819, 0.07819, 0.07819, 1.0, 0.02416, 0.02416, 0.02416, 1.0, 0.02416, 0.02416, 0.02416, 1.0, 0.07819, 0.07819, 0.07819, 1.0, 0.07819, 0.07819, 0.07819, 1.0, 0.02416, 0.02416, 0.02416, 1.0, 0.02416, 0.02416, 0.02416, 1.0, 0.3813, 0.3813, 0.3813, 1.0, 0.1119, 0.1119, 0.1119, 1.0, 0.02416, 0.02416, 0.02416, 1.0, 0.02416, 0.02416, 0.02416, 1.0, 0.07819, 0.07819, 0.07819, 1.0, 0.07819, 0.07819, 0.07819, 1.0, 0.07819, 0.07819, 0.07819, 1.0, 0.07819, 0.07819, 0.07819, 1.0, 0.02416, 0.02416, 0.02416, 1.0, 0.02416, 0.02416, 0.02416, 1.0, 0.07819, 0.07819, 0.07819, 1.0, 0.07819, 0.07819, 0.07819, 1.0, 0.02416, 0.02416, 0.02416, 1.0, 0.02416, 0.02416, 0.02416, 1.0])
me_cube_020.materials.append(mat_material_001)
me_cube_020.use_remesh_preserve_volume = False
me_cube_020.use_remesh_preserve_attributes = False
me_cube_020.use_mirror_vertex_groups = False
me_cube_020.update()
me_cube_003 = bpy.data.meshes.new('Cube.003')
me_cube_003.from_pydata([(0.8438, 0.1378, -3.564), (0.8438, -0.1984, -3.553), (0.5056, -0.1984, -3.553), (0.5056, 0.1378, -3.564), (0.6747, -0.296, -3.563), (0.6747, 0.4712, -3.563), (0.6522, -0.2492, -3.242), (0.6557, 0.2819, -3.272), (0.4465, 0.1143, -3.264), (0.8601, 0.1145, -3.248), (0.859, -0.1556, -3.226), (0.4454, -0.1561, -3.243), (0.8213, 0.2014, -2.181), (0.8745, 0.224, -2.273), (0.2275, 0.2183, -2.347), (0.5705, 0.4646, -2.303), (0.5898, 0.3688, -2.493), (0.295, 0.1993, -2.421), (0.411, -0.03229, -2.318), (0.2735, 0.1964, -2.264), (0.8354, 0.2015, -2.351), (0.7268, -0.0317, -2.272), (0.5512, 0.3688, -2.099), (0.2735, 0.1964, -2.264), (0.5898, 0.3688, -2.493), (0.3335, -0.1344, -2.327), (0.8012, -0.1346, -2.26), (0.8753, 0.2095, -2.131), (0.5512, 0.3688, -2.099), (0.2293, 0.2057, -2.463), (0.8962, 0.2096, -2.381), (0.1999, 0.2014, -2.234), (0.542, 0.4566, -2.004), (0.599, 0.4566, -2.585), (0.295, 0.1993, -2.421), (0.411, -0.03229, -2.318), (0.8354, 0.2015, -2.351), (0.7268, -0.0317, -2.272), (0.8213, 0.2014, -2.181), (0.8243, 0.1754, -2.337), (0.3069, 0.1741, -2.393), (0.8601, 0.1145, -3.248), (0.4465, 0.1143, -3.264), (0.6557, 0.2819, -3.272), (0.859, -0.1556, -3.226), (0.4454, -0.1561, -3.243), (0.589, 0.3357, -2.45), (0.5705, -0.1311, -2.293), (0.4187, -0.04868, -2.31), (0.7202, -0.04797, -2.274), (0.6522, -0.2492, -3.242)], [], [(5, 4, 2, 3), (7, 5, 3, 8), (0, 1, 4, 5), (9, 0, 5, 7), (0, 9, 10, 1), (4, 6, 11, 2), (2, 11, 8, 3), (1, 10, 6, 4), (15, 22, 12, 13), (14, 19, 22, 15), (18, 19, 14), (13, 12, 21), (17, 14, 15, 16), (16, 15, 13, 20), (20, 13, 21), (17, 18, 14), (32, 27, 38, 28), (24, 36, 30, 33), (25, 31, 23, 35), (33, 29, 34, 24), (36, 37, 26, 30), (27, 26, 37, 38), (35, 34, 29, 25), (28, 23, 31, 32), (41, 39, 49, 44), (50, 47, 48, 45), (45, 48, 40, 42), (44, 49, 47, 50), (46, 43, 42, 40), (39, 41, 43, 46)])
_k = set([(6, 10), (6, 11), (7, 8), (7, 9), (8, 11), (9, 10), (41, 43), (41, 44), (42, 43), (42, 45), (44, 50), (45, 50), (47, 48), (47, 49)])
me_cube_003.attributes.new('sharp_edge', 'BOOLEAN', 'EDGE').data.foreach_set('value', [ (min(e.vertices), max(e.vertices)) in _k for e in me_cube_003.edges])
_ca = me_cube_003.color_attributes.new('Col', 'BYTE_COLOR', 'CORNER')
_ca.data.foreach_set('color', [0.0, 0.0, 0.0, 1.0, 0.0, 0.0, 0.0, 1.0, 0.0, 0.0, 0.0, 1.0, 0.0, 0.0, 0.0, 1.0, 0.02416, 0.02416, 0.02416, 1.0, 0.0, 0.0, 0.0, 1.0, 0.0, 0.0, 0.0, 1.0, 0.02416, 0.02416, 0.02416, 1.0, 0.0, 0.0, 0.0, 1.0, 0.0, 0.0, 0.0, 1.0, 0.0, 0.0, 0.0, 1.0, 0.0, 0.0, 0.0, 1.0, 0.02416, 0.02416, 0.02416, 1.0, 0.0, 0.0, 0.0, 1.0, 0.0, 0.0, 0.0, 1.0, 0.02416, 0.02416, 0.02416, 1.0, 0.0, 0.0, 0.0, 1.0, 0.02416, 0.02416, 0.02416, 1.0, 0.02416, 0.02416, 0.02416, 1.0, 0.0, 0.0, 0.0, 1.0, 0.0, 0.0, 0.0, 1.0, 0.02416, 0.02416, 0.02416, 1.0, 0.02416, 0.02416, 0.02416, 1.0, 0.0, 0.0, 0.0, 1.0, 0.0, 0.0, 0.0, 1.0, 0.02416, 0.02416, 0.02416, 1.0, 0.02416, 0.02416, 0.02416, 1.0, 0.0, 0.0, 0.0, 1.0, 0.0, 0.0, 0.0, 1.0, 0.02416, 0.02416, 0.02416, 1.0, 0.02416, 0.02416, 0.02416, 1.0, 0.0, 0.0, 0.0, 1.0, 0.07819, 0.07819, 0.07819, 1.0, 0.07819, 0.07819, 0.07819, 1.0, 0.07819, 0.07819, 0.07819, 1.0, 0.07819, 0.07819, 0.07819, 1.0, 0.07819, 0.07819, 0.07819, 1.0, 0.07819, 0.07819, 0.07819, 1.0, 0.07819, 0.07819, 0.07819, 1.0, 0.07819, 0.07819, 0.07819, 1.0, 0.06125, 0.06125, 0.06125, 1.0, 0.09084, 0.09084, 0.09084, 1.0, 0.1651, 0.1651, 0.1651, 1.0, 0.07819, 0.07819, 0.07819, 1.0, 0.07819, 0.07819, 0.07819, 1.0, 0.07619, 0.07619, 0.07619, 1.0, 0.07819, 0.07819, 0.07819, 1.0, 0.07819, 0.07819, 0.07819, 1.0, 0.07819, 0.07819, 0.07819, 1.0, 0.07819, 0.07819, 0.07819, 1.0, 0.07819, 0.07819, 0.07819, 1.0, 0.07819, 0.07819, 0.07819, 1.0, 0.07819, 0.07819, 0.07819, 1.0, 0.07819, 0.07819, 0.07819, 1.0, 0.07819, 0.07819, 0.07819, 1.0, 0.07819, 0.07819, 0.07819, 1.0, 0.07619, 0.07619, 0.07619, 1.0, 0.08866, 0.08866, 0.08866, 1.0, 0.06125, 0.06125, 0.06125, 1.0, 0.1651, 0.1651, 0.1651, 1.0, 0.07819, 0.07819, 0.07819, 1.0, 0.07619, 0.07619, 0.07619, 1.0, 0.07819, 0.07819, 0.07819, 1.0, 0.07819, 0.07819, 0.07819, 1.0, 0.07819, 0.07819, 0.07819, 1.0, 0.07819, 0.07819, 0.07819, 1.0, 0.07619, 0.07619, 0.07619, 1.0, 0.07819, 0.07819, 0.07819, 1.0, 0.07619, 0.07619, 0.07619, 1.0, 0.07619, 0.07619, 0.07619, 1.0, 0.07819, 0.07819, 0.07819, 1.0, 0.07619, 0.07619, 0.07619, 1.0, 0.07819, 0.07819, 0.07819, 1.0, 0.07619, 0.07619, 0.07619, 1.0, 0.07819, 0.07819, 0.07819, 1.0, 0.07819, 0.07819, 0.07819, 1.0, 0.07819, 0.07819, 0.07819, 1.0, 0.07619, 0.07619, 0.07619, 1.0, 0.07619, 0.07619, 0.07619, 1.0, 0.07619, 0.07619, 0.07619, 1.0, 0.07619, 0.07619, 0.07619, 1.0, 0.07619, 0.07619, 0.07619, 1.0, 0.07619, 0.07619, 0.07619, 1.0, 0.07819, 0.07819, 0.07819, 1.0, 0.07619, 0.07619, 0.07619, 1.0, 0.07819, 0.07819, 0.07819, 1.0, 0.07619, 0.07619, 0.07619, 1.0, 0.07619, 0.07619, 0.07619, 1.0, 0.07819, 0.07819, 0.07819, 1.0, 0.07819, 0.07819, 0.07819, 1.0, 0.07619, 0.07619, 0.07619, 1.0, 0.07819, 0.07819, 0.07819, 1.0, 0.02416, 0.02416, 0.02416, 1.0, 0.07819, 0.07819, 0.07819, 1.0, 0.07819, 0.07819, 0.07819, 1.0, 0.02416, 0.02416, 0.02416, 1.0, 0.02416, 0.02416, 0.02416, 1.0, 0.07819, 0.07819, 0.07819, 1.0, 0.07819, 0.07819, 0.07819, 1.0, 0.02416, 0.02416, 0.02416, 1.0, 0.02416, 0.02416, 0.02416, 1.0, 0.1119, 0.1119, 0.1119, 1.0, 0.3813, 0.3813, 0.3813, 1.0, 0.02416, 0.02416, 0.02416, 1.0, 0.02416, 0.02416, 0.02416, 1.0, 0.07819, 0.07819, 0.07819, 1.0, 0.07819, 0.07819, 0.07819, 1.0, 0.02416, 0.02416, 0.02416, 1.0, 0.07819, 0.07819, 0.07819, 1.0, 0.02416, 0.02416, 0.02416, 1.0, 0.02416, 0.02416, 0.02416, 1.0, 0.07819, 0.07819, 0.07819, 1.0, 0.07819, 0.07819, 0.07819, 1.0, 0.02416, 0.02416, 0.02416, 1.0, 0.02416, 0.02416, 0.02416, 1.0, 0.07819, 0.07819, 0.07819, 1.0])
me_cube_003.materials.append(mat_material_001)
me_cube_003.use_remesh_preserve_volume = False
me_cube_003.use_remesh_preserve_attributes = False
me_cube_003.use_mirror_vertex_groups = False
me_cube_003.update()
me_cube_004 = bpy.data.meshes.new('Cube.004')
me_cube_004.from_pydata([(0.7202, -0.04797, -2.274), (0.4187, -0.04868, -2.31), (0.5832, 0.2469, -0.905), (0.5661, -0.1605, -0.9057), (0.03899, -0.1571, -1.025), (0.01522, 0.2339, -1.029), (0.5705, -0.1311, -2.293), (0.3, 0.4243, -0.9645), (0.2969, -0.3593, -0.9583), (0.2873, 0.1716, -2.268), (0.552, 0.3357, -2.136), (0.8107, 0.1753, -2.201)], [], [(6, 8, 4, 1), (1, 4, 5, 9), (0, 3, 8, 6), (11, 2, 3, 0), (7, 10, 9, 5), (2, 11, 10, 7)])
_k = set([(0, 6), (1, 6)])
me_cube_004.attributes.new('sharp_edge', 'BOOLEAN', 'EDGE').data.foreach_set('value', [ (min(e.vertices), max(e.vertices)) in _k for e in me_cube_004.edges])
_ca = me_cube_004.color_attributes.new('Col', 'BYTE_COLOR', 'CORNER')
_ca.data.foreach_set('color', [0.07819, 0.07819, 0.07819, 1.0, 0.0, 0.0, 0.0, 1.0, 0.0009106, 0.0009106, 0.0009106, 1.0, 0.07819, 0.07819, 0.07819, 1.0, 0.07819, 0.07819, 0.07819, 1.0, 0.0, 0.0, 0.0, 1.0, 0.0, 0.0, 0.0, 1.0, 0.08866, 0.08866, 0.08866, 1.0, 0.07819, 0.07819, 0.07819, 1.0, 0.0, 0.0, 0.0, 1.0, 0.0, 0.0, 0.0, 1.0, 0.07819, 0.07819, 0.07819, 1.0, 0.07819, 0.07819, 0.07819, 1.0, 0.01764, 0.01764, 0.01764, 1.0, 0.0, 0.0, 0.0, 1.0, 0.07819, 0.07819, 0.07819, 1.0, 0.0, 0.0, 0.0, 1.0, 0.07819, 0.07819, 0.07819, 1.0, 0.07819, 0.07819, 0.07819, 1.0, 0.0, 0.0, 0.0, 1.0, 0.01764, 0.01764, 0.01764, 1.0, 0.07819, 0.07819, 0.07819, 1.0, 0.07819, 0.07819, 0.07819, 1.0, 0.0, 0.0, 0.0, 1.0])
me_cube_004.materials.append(mat_material_001)
me_cube_004.use_remesh_preserve_volume = False
me_cube_004.use_remesh_preserve_attributes = False
me_cube_004.use_mirror_vertex_groups = False
me_cube_004.update()
me_cube_021 = bpy.data.meshes.new('Cube.021')
me_cube_021.from_pydata([(-0.6633, -0.008263, -2.279), (-0.4257, -0.009061, -2.309), (-0.555, 0.2126, -0.9741), (-0.572, -0.1518, -0.9655), (-0.03604, -0.156, -1.032), (-0.05322, 0.2291, -1.033), (-0.5445, -0.07425, -2.295), (-0.2721, 0.3757, -1.009), (-0.2923, -0.3341, -1.006), (-0.3433, 0.1668, -2.27), (-0.5298, 0.2962, -2.164), (-0.7351, 0.1689, -2.218)], [], [(6, 1, 4, 8), (1, 9, 5, 4), (0, 6, 8, 3), (11, 0, 3, 2), (7, 5, 9, 10), (2, 7, 10, 11)])
_k = set([(0, 6), (1, 6)])
me_cube_021.attributes.new('sharp_edge', 'BOOLEAN', 'EDGE').data.foreach_set('value', [ (min(e.vertices), max(e.vertices)) in _k for e in me_cube_021.edges])
_ca = me_cube_021.color_attributes.new('Col', 'BYTE_COLOR', 'CORNER')
_ca.data.foreach_set('color', [0.07819, 0.07819, 0.07819, 1.0, 0.07819, 0.07819, 0.07819, 1.0, 0.0009106, 0.0009106, 0.0009106, 1.0, 0.0, 0.0, 0.0, 1.0, 0.07819, 0.07819, 0.07819, 1.0, 0.08866, 0.08866, 0.08866, 1.0, 0.0, 0.0, 0.0, 1.0, 0.0, 0.0, 0.0, 1.0, 0.07819, 0.07819, 0.07819, 1.0, 0.07819, 0.07819, 0.07819, 1.0, 0.0, 0.0, 0.0, 1.0, 0.0, 0.0, 0.0, 1.0, 0.07819, 0.07819, 0.07819, 1.0, 0.07819, 0.07819, 0.07819, 1.0, 0.0, 0.0, 0.0, 1.0, 0.01764, 0.01764, 0.01764, 1.0, 0.0, 0.0, 0.0, 1.0, 0.0, 0.0, 0.0, 1.0, 0.07819, 0.07819, 0.07819, 1.0, 0.07819, 0.07819, 0.07819, 1.0, 0.01764, 0.01764, 0.01764, 1.0, 0.0, 0.0, 0.0, 1.0, 0.07819, 0.07819, 0.07819, 1.0, 0.07819, 0.07819, 0.07819, 1.0])
me_cube_021.materials.append(mat_material_001)
me_cube_021.use_remesh_preserve_volume = False
me_cube_021.use_remesh_preserve_attributes = False
me_cube_021.use_mirror_vertex_groups = False
me_cube_021.update()
me_cube_006 = bpy.data.meshes.new('Cube.006')
me_cube_006.from_pydata([(0.6718, 0.2886, -1.098), (0.6721, -0.2419, -1.086), (0.5875, -0.1579, -0.4114), (0.6143, 0.2178, -0.2633), (0.2553, -0.4121, -0.7521), (0.2817, -0.4436, -1.198), (0.2979, 0.5506, -1.191), (0.253, 0.3735, -0.2647), (0.8086, 0.3309, -1.208), (0.8088, -0.2912, -1.198), (0.2769, -0.5278, -1.338), (0.2993, 0.6381, -1.321), (0.5109, 0.2043, 0.04845), (0.3428, -0.123, -0.2023), (0.253, 0.3735, -0.2647), (-0.6718, 0.2498, -1.111), (-0.6719, -0.2251, -1.111), (-0.01236, -0.4822, -1.021), (-0.008334, 0.5767, -0.9461), (-0.009641, 0.4957, 0.2051), (-0.3611, -0.1491, -0.3985), (-0.5137, 0.1962, -0.1273), (0.04613, 0.5021, -0.2152), (0.03642, -0.2939, -0.7938), (0.04863, -0.2497, -0.5393), (-0.2069, -0.3876, -0.8292), (-0.3274, -0.4085, -1.193), (-0.3358, 0.4862, -1.181), (-0.2622, 0.4383, -0.177), (0.009465, 0.5625, 0.04562), (-0.7944, 0.2875, -1.199), (-0.7946, -0.2696, -1.199), (-0.02433, -0.5687, -1.062), (-0.02545, 0.6632, -1.037), (-0.3245, -0.4852, -1.312), (-0.341, 0.5648, -1.294), (-0.4192, 0.2053, -0.09199), (-0.249, -0.1209, -0.3197), (0.04464, -0.1955, -0.3227), (-0.2622, 0.4383, -0.177), (0.009465, 0.5625, 0.04562)], [], [(3, 2, 1, 0), (14, 22, 40), (2, 4, 5, 1), (12, 13, 2, 3), (6, 18, 22, 14), (13, 38, 24, 4, 2), (4, 23, 17, 5), (4, 24, 23), (0, 6, 7, 3), (7, 29, 19, 12), (5, 17, 32, 10), (0, 1, 9, 8), (6, 0, 8, 11), (11, 33, 18, 6), (10, 9, 1, 5), (21, 15, 16, 20), (39, 40, 22), (20, 16, 26, 25), (36, 21, 20, 37), (27, 39, 22, 18), (37, 20, 25, 24, 38), (25, 26, 17, 23), (25, 23, 24), (15, 21, 28, 27), (36, 19, 29, 28), (26, 34, 32, 17), (15, 30, 31, 16), (27, 35, 30, 15), (35, 27, 18, 33), (34, 26, 16, 31), (21, 36, 28), (3, 7, 12)])
_k = set([(7, 29), (12, 13), (12, 19), (13, 38), (14, 40), (19, 36), (28, 29), (36, 37), (37, 38), (39, 40)])
me_cube_006.attributes.new('sharp_edge', 'BOOLEAN', 'EDGE').data.foreach_set('value', [ (min(e.vertices), max(e.vertices)) in _k for e in me_cube_006.edges])
_ca = me_cube_006.color_attributes.new('Col', 'BYTE_COLOR', 'CORNER')
_ca.data.foreach_set('color', [0.159, 0.159, 0.159, 1.0, 0.2623, 0.2623, 0.2623, 1.0, 0.07819, 0.07819, 0.07819, 1.0, 0.1301, 0.1301, 0.1301, 1.0, 0.08228, 0.08228, 0.08228, 1.0, 0.04971, 0.04971, 0.04971, 1.0, 0.04667, 0.04667, 0.04667, 1.0, 0.2623, 0.2623, 0.2623, 1.0, 0.3372, 0.3372, 0.3372, 1.0, 0.07819, 0.07819, 0.07819, 1.0, 0.07819, 0.07819, 0.07819, 1.0, 0.01938, 0.01938, 0.01938, 1.0, 0.01938, 0.01938, 0.01938, 1.0, 0.2623, 0.2623, 0.2623, 1.0, 0.159, 0.159, 0.159, 1.0, 0.0382, 0.0382, 0.0382, 1.0, 0.04231, 0.04231, 0.04231, 1.0, 0.04971, 0.04971, 0.04971, 1.0, 0.08228, 0.08228, 0.08228, 1.0, 0.01938, 0.01938, 0.01938, 1.0, 0.01938, 0.01938, 0.01938, 1.0, 0.07421, 0.07421, 0.07421, 1.0, 0.3372, 0.3372, 0.3372, 1.0, 0.2623, 0.2623, 0.2623, 1.0, 0.3372, 0.3372, 0.3372, 1.0, 0.3372, 0.3372, 0.3372, 1.0, 0.07819, 0.07819, 0.07819, 1.0, 0.07819, 0.07819, 0.07819, 1.0, 0.3372, 0.3372, 0.3372, 1.0, 0.07421, 0.07421, 0.07421, 1.0, 0.3372, 0.3372, 0.3372, 1.0, 0.0648, 0.0648, 0.0648, 1.0, 0.0356, 0.0356, 0.0356, 1.0, 0.08228, 0.08228, 0.08228, 1.0, 0.159, 0.159, 0.159, 1.0, 0.08228, 0.08228, 0.08228, 1.0, 0.04667, 0.04667, 0.04667, 1.0, 0.0319, 0.0319, 0.0319, 1.0, 0.01938, 0.01938, 0.01938, 1.0, 0.07819, 0.07819, 0.07819, 1.0, 0.07819, 0.07819, 0.07819, 1.0, 0.07819, 0.07819, 0.07819, 1.0, 0.1356, 0.1356, 0.1356, 1.0, 0.07819, 0.07819, 0.07819, 1.0, 0.07819, 0.07819, 0.07819, 1.0, 0.04374, 0.04374, 0.04374, 1.0, 0.04374, 0.04374, 0.04374, 1.0, 0.0356, 0.0356, 0.0356, 1.0, 0.0648, 0.0648, 0.0648, 1.0, 0.04374, 0.04374, 0.04374, 1.0, 0.107, 0.107, 0.107, 1.0, 0.107, 0.107, 0.107, 1.0, 0.05613, 0.05613, 0.05613, 1.0, 0.04231, 0.04231, 0.04231, 1.0, 0.0356, 0.0356, 0.0356, 1.0, 0.1356, 0.1356, 0.1356, 1.0, 0.04374, 0.04374, 0.04374, 1.0, 0.07819, 0.07819, 0.07819, 1.0, 0.07819, 0.07819, 0.07819, 1.0, 0.159, 0.159, 0.159, 1.0, 0.07819, 0.07819, 0.07819, 1.0, 0.07819, 0.07819, 0.07819, 1.0, 0.2623, 0.2623, 0.2623, 1.0, 0.08228, 0.08228, 0.08228, 1.0, 0.04667, 0.04667, 0.04667, 1.0, 0.04971, 0.04971, 0.04971, 1.0, 0.2623, 0.2623, 0.2623, 1.0, 0.07819, 0.07819, 0.07819, 1.0, 0.07819, 0.07819, 0.07819, 1.0, 0.3372, 0.3372, 0.3372, 1.0, 0.01938, 0.01938, 0.01938, 1.0, 0.159, 0.159, 0.159, 1.0, 0.2623, 0.2623, 0.2623, 1.0, 0.01938, 0.01938, 0.01938, 1.0, 0.0382, 0.0382, 0.0382, 1.0, 0.08228, 0.08228, 0.08228, 1.0, 0.04971, 0.04971, 0.04971, 1.0, 0.04231, 0.04231, 0.04231, 1.0, 0.01938, 0.01938, 0.01938, 1.0, 0.2623, 0.2623, 0.2623, 1.0, 0.3372, 0.3372, 0.3372, 1.0, 0.07421, 0.07421, 0.07421, 1.0, 0.01938, 0.01938, 0.01938, 1.0, 0.3372, 0.3372, 0.3372, 1.0, 0.07819, 0.07819, 0.07819, 1.0, 0.07819, 0.07819, 0.07819, 1.0, 0.3372, 0.3372, 0.3372, 1.0, 0.3372, 0.3372, 0.3372, 1.0, 0.3372, 0.3372, 0.3372, 1.0, 0.07421, 0.07421, 0.07421, 1.0, 0.07619, 0.07619, 0.07619, 1.0, 0.159, 0.159, 0.159, 1.0, 0.08228, 0.08228, 0.08228, 1.0, 0.0356, 0.0356, 0.0356, 1.0, 0.01938, 0.01938, 0.01938, 1.0, 0.0319, 0.0319, 0.0319, 1.0, 0.04667, 0.04667, 0.04667, 1.0, 0.08228, 0.08228, 0.08228, 1.0, 0.07819, 0.07819, 0.07819, 1.0, 0.07819, 0.07819, 0.07819, 1.0, 0.07819, 0.07819, 0.07819, 1.0, 0.07819, 0.07819, 0.07819, 1.0, 0.07819, 0.07819, 0.07819, 1.0, 0.04374, 0.04374, 0.04374, 1.0, 0.04374, 0.04374, 0.04374, 1.0, 0.07819, 0.07819, 0.07819, 1.0, 0.0356, 0.0356, 0.0356, 1.0, 0.107, 0.107, 0.107, 1.0, 0.04374, 0.04374, 0.04374, 1.0, 0.07619, 0.07619, 0.07619, 1.0, 0.107, 0.107, 0.107, 1.0, 0.0356, 0.0356, 0.0356, 1.0, 0.04231, 0.04231, 0.04231, 1.0, 0.05613, 0.05613, 0.05613, 1.0, 0.07819, 0.07819, 0.07819, 1.0, 0.07819, 0.07819, 0.07819, 1.0, 0.07819, 0.07819, 0.07819, 1.0, 0.04374, 0.04374, 0.04374, 1.0, 0.159, 0.159, 0.159, 1.0, 0.01938, 0.01938, 0.01938, 1.0, 0.08228, 0.08228, 0.08228, 1.0, 0.159, 0.159, 0.159, 1.0, 0.08228, 0.08228, 0.08228, 1.0, 0.01938, 0.01938, 0.01938, 1.0])
me_cube_006.materials.append(mat_material_001)
me_cube_006.use_remesh_preserve_volume = False
me_cube_006.use_remesh_preserve_attributes = False
me_cube_006.use_mirror_vertex_groups = False
me_cube_006.update()
me_cube_005 = bpy.data.meshes.new('Cube.005')
me_cube_005.from_pydata([(0.3884, -0.3882, 1.202), (0.2774, 0.1054, 1.392), (0.3474, -0.3647, 1.41), (-0.3401, -0.3844, 1.042), (0.02821, 0.2425, 1.173), (0.02628, -0.5527, 1.385), (-0.2271, 0.1066, 1.257), (-0.3017, -0.3614, 1.264), (0.02732, 0.1322, 1.037), (0.2889, -0.003831, 1.195), (0.02389, -0.5588, 1.104), (-0.2359, -0.001991, 1.073), (0.5385, 0.2292, 0.1633), (0.3218, -0.1175, -0.07435), (0.5109, 0.2043, 0.04845), (0.3428, -0.123, -0.2023), (0.2889, -0.003831, 1.195), (0.6864, 0.1357, 1.153), (0.599, -0.02449, 1.306), (0.8022, -0.1743, 0.8318), (0.6149, -0.2596, 1.256), (0.7907, 0.06105, 0.9046), (0.7111, -0.3348, 1.041), (0.8415, -0.09992, 1.157), (0.4575, 0.4536, 0.4559), (0.5349, -0.1446, 0.3329), (0.289, -0.4259, 1.031), (0.2257, -0.487, 0.6877), (-0.5291, 0.2302, -0.02378), (-0.2638, -0.1157, -0.1794), (-0.4192, 0.2053, -0.09199), (-0.249, -0.1209, -0.3197), (-0.00996, 0.5679, 0.3447), (0.03812, -0.2008, -0.211), (0.02696, 0.3955, 0.8643), (0.01616, -0.4898, 0.7753), (0.04464, -0.1955, -0.3227), (0.02389, -0.5588, 1.104), (-0.2359, -0.001991, 1.073), (-0.6445, 0.1385, 0.927), (-0.5545, -0.02048, 1.085), (-0.769, -0.1677, 0.6847), (-0.5708, -0.2535, 1.043), (-0.7528, 0.06496, 0.7279), (-0.678, -0.3272, 0.8421), (-0.801, -0.09379, 0.9619), (0.02732, 0.1322, 1.037), (-0.4586, 0.4529, 0.369), (-0.5407, -0.1405, 0.2335), (-0.2507, -0.4224, 0.9073), (0.01121, -0.4811, 0.5805), (-0.2029, -0.4841, 0.6383), (-0.009641, 0.4957, 0.2051), (-0.00996, 0.5679, 0.3447), (0.3884, -0.3882, 1.202), (-0.3401, -0.3844, 1.042)], [], [(2, 5, 10, 0), (1, 2, 0, 9), (4, 1, 9, 8), (7, 3, 10, 5), (6, 11, 3, 7), (4, 8, 11, 6), (12, 21, 19, 25), (13, 15, 14, 12), (25, 19, 22, 26, 27), (12, 32, 24), (33, 36, 15, 13), (12, 14, 52, 53), (54, 37, 35, 26), (21, 17, 23), (19, 21, 23), (18, 20, 23), (17, 18, 23), (20, 22, 23), (22, 19, 23), (21, 12, 24, 17), (24, 32, 34), (13, 25, 27, 50, 33), (50, 27, 26, 35), (20, 54, 26, 22), (13, 12, 25), (17, 34, 46, 16, 18), (20, 18, 16, 54), (17, 24, 34), (28, 48, 41, 43), (29, 28, 30, 31), (48, 51, 49, 44, 41), (28, 47, 32), (33, 29, 31, 36), (28, 53, 52, 30), (55, 49, 35, 37), (43, 45, 39), (41, 45, 43), (40, 45, 42), (39, 45, 40), (42, 45, 44), (44, 45, 41), (43, 39, 47, 28), (47, 34, 32), (29, 33, 50, 51, 48), (50, 35, 49, 51), (42, 44, 49, 55), (29, 48, 28), (39, 40, 38, 46, 34), (42, 55, 38, 40), (39, 34, 47)])
_k = set([(0, 9), (0, 10), (1, 2), (1, 4), (2, 5), (3, 10), (3, 11), (4, 6), (5, 7), (6, 7), (8, 9), (8, 11), (14, 15), (14, 52), (15, 36), (16, 46), (16, 54), (17, 18), (17, 21), (18, 20), (19, 21), (19, 22), (20, 22), (30, 31), (30, 52), (31, 36), (37, 54), (37, 55), (38, 46), (38, 55), (39, 40), (39, 43), (40, 42), (41, 43), (41, 44), (42, 44)])
me_cube_005.attributes.new('sharp_edge', 'BOOLEAN', 'EDGE').data.foreach_set('value', [ (min(e.vertices), max(e.vertices)) in _k for e in me_cube_005.edges])
_ca = me_cube_005.color_attributes.new('Col', 'BYTE_COLOR', 'CORNER')
_ca.data.foreach_set('color', [0.2159, 0.2159, 0.2159, 1.0, 0.5647, 0.5647, 0.5647, 1.0, 0.07227, 0.07227, 0.07227, 1.0, 0.07421, 0.07421, 0.07421, 1.0, 0.1779, 0.1779, 0.1779, 1.0, 0.2159, 0.2159, 0.2159, 1.0, 0.1946, 0.1946, 0.1946, 1.0, 0.5647, 0.5647, 0.5647, 1.0, 0.0382, 0.0382, 0.0382, 1.0, 0.1779, 0.1779, 0.1779, 1.0, 0.06848, 0.06848, 0.06848, 1.0, 0.5029, 0.5029, 0.5029, 1.0, 0.2159, 0.2159, 0.2159, 1.0, 0.07421, 0.07421, 0.07421, 1.0, 0.07227, 0.07227, 0.07227, 1.0, 0.5647, 0.5647, 0.5647, 1.0, 0.1779, 0.1779, 0.1779, 1.0, 0.5647, 0.5647, 0.5647, 1.0, 0.1946, 0.1946, 0.1946, 1.0, 0.2159, 0.2159, 0.2159, 1.0, 0.0382, 0.0382, 0.0382, 1.0, 0.5029, 0.5029, 0.5029, 1.0, 0.06848, 0.06848, 0.06848, 1.0, 0.1779, 0.1779, 0.1779, 1.0, 0.06301, 0.06301, 0.06301, 1.0, 0.0, 0.0, 0.0, 1.0, 0.0, 0.0, 0.0, 1.0, 0.07421, 0.07421, 0.07421, 1.0, 0.07421, 0.07421, 0.07421, 1.0, 0.01938, 0.01938, 0.01938, 1.0, 0.01938, 0.01938, 0.01938, 1.0, 0.06301, 0.06301, 0.06301, 1.0, 0.07421, 0.07421, 0.07421, 1.0, 0.0, 0.0, 0.0, 1.0, 0.0, 0.0, 0.0, 1.0, 0.3325, 0.3325, 0.3325, 1.0, 0.5647, 0.5647, 0.5647, 1.0, 0.06301, 0.06301, 0.06301, 1.0, 0.2384, 0.2384, 0.2384, 1.0, 0.2384, 0.2384, 0.2384, 1.0, 0.07421, 0.07421, 0.07421, 1.0, 0.01938, 0.01938, 0.01938, 1.0, 0.01938, 0.01938, 0.01938, 1.0, 0.07421, 0.07421, 0.07421, 1.0, 0.06301, 0.06301, 0.06301, 1.0, 0.01938, 0.01938, 0.01938, 1.0, 0.0319, 0.0319, 0.0319, 1.0, 0.2384, 0.2384, 0.2384, 1.0, 0.07421, 0.07421, 0.07421, 1.0, 0.07227, 0.07227, 0.07227, 1.0, 0.5647, 0.5647, 0.5647, 1.0, 0.3325, 0.3325, 0.3325, 1.0, 0.0, 0.0, 0.0, 1.0, 0.0, 0.0, 0.0, 1.0, 0.0, 0.0, 0.0, 1.0, 0.0, 0.0, 0.0, 1.0, 0.0, 0.0, 0.0, 1.0, 0.0, 0.0, 0.0, 1.0, 0.003677, 0.003677, 0.003677, 1.0, 0.0, 0.0, 0.0, 1.0, 0.0, 0.0, 0.0, 1.0, 0.0, 0.0, 0.0, 1.0, 0.0, 0.0, 0.0, 1.0, 0.0, 0.0, 0.0, 1.0, 0.0, 0.0, 0.0, 1.0, 0.0, 0.0, 0.0, 1.0, 0.0, 0.0, 0.0, 1.0, 0.0, 0.0, 0.0, 1.0, 0.0, 0.0, 0.0, 1.0, 0.0, 0.0, 0.0, 1.0, 0.0, 0.0, 0.0, 1.0, 0.06301, 0.06301, 0.06301, 1.0, 0.2384, 0.2384, 0.2384, 1.0, 0.0, 0.0, 0.0, 1.0, 0.2384, 0.2384, 0.2384, 1.0, 0.2384, 0.2384, 0.2384, 1.0, 0.5647, 0.5647, 0.5647, 1.0, 0.07421, 0.07421, 0.07421, 1.0, 0.07421, 0.07421, 0.07421, 1.0, 0.5647, 0.5647, 0.5647, 1.0, 0.5647, 0.5647, 0.5647, 1.0, 0.07421, 0.07421, 0.07421, 1.0, 0.5647, 0.5647, 0.5647, 1.0, 0.5647, 0.5647, 0.5647, 1.0, 0.3325, 0.3325, 0.3325, 1.0, 0.5647, 0.5647, 0.5647, 1.0, 0.0, 0.0, 0.0, 1.0, 0.07421, 0.07421, 0.07421, 1.0, 0.3325, 0.3325, 0.3325, 1.0, 0.0, 0.0, 0.0, 1.0, 0.07421, 0.07421, 0.07421, 1.0, 0.06301, 0.06301, 0.06301, 1.0, 0.07421, 0.07421, 0.07421, 1.0, 0.0, 0.0, 0.0, 1.0, 0.5647, 0.5647, 0.5647, 1.0, 0.5029, 0.5029, 0.5029, 1.0, 0.2747, 0.2747, 0.2747, 1.0, 0.0, 0.0, 0.0, 1.0, 0.0, 0.0, 0.0, 1.0, 0.0, 0.0, 0.0, 1.0, 0.0, 0.0, 0.0, 1.0, 0.0, 0.0, 0.0, 1.0, 0.0, 0.0, 0.0, 1.0, 0.2384, 0.2384, 0.2384, 1.0, 0.5647, 0.5647, 0.5647, 1.0, 0.06301, 0.06301, 0.06301, 1.0, 0.07421, 0.07421, 0.07421, 1.0, 0.0, 0.0, 0.0, 1.0, 0.0, 0.0, 0.0, 1.0, 0.07421, 0.07421, 0.07421, 1.0, 0.06301, 0.06301, 0.06301, 1.0, 0.01938, 0.01938, 0.01938, 1.0, 0.01938, 0.01938, 0.01938, 1.0, 0.07421, 0.07421, 0.07421, 1.0, 0.5647, 0.5647, 0.5647, 1.0, 0.3325, 0.3325, 0.3325, 1.0, 0.0, 0.0, 0.0, 1.0, 0.0, 0.0, 0.0, 1.0, 0.06301, 0.06301, 0.06301, 1.0, 0.2384, 0.2384, 0.2384, 1.0, 0.2384, 0.2384, 0.2384, 1.0, 0.07421, 0.07421, 0.07421, 1.0, 0.07421, 0.07421, 0.07421, 1.0, 0.01938, 0.01938, 0.01938, 1.0, 0.01938, 0.01938, 0.01938, 1.0, 0.06301, 0.06301, 0.06301, 1.0, 0.2384, 0.2384, 0.2384, 1.0, 0.0319, 0.0319, 0.0319, 1.0, 0.01938, 0.01938, 0.01938, 1.0, 0.07421, 0.07421, 0.07421, 1.0, 0.3325, 0.3325, 0.3325, 1.0, 0.5647, 0.5647, 0.5647, 1.0, 0.07227, 0.07227, 0.07227, 1.0, 0.0, 0.0, 0.0, 1.0, 0.0, 0.0, 0.0, 1.0, 0.0, 0.0, 0.0, 1.0, 0.0, 0.0, 0.0, 1.0, 0.0, 0.0, 0.0, 1.0, 0.0, 0.0, 0.0, 1.0, 0.003677, 0.003677, 0.003677, 1.0, 0.0, 0.0, 0.0, 1.0, 0.0, 0.0, 0.0, 1.0, 0.0, 0.0, 0.0, 1.0, 0.0, 0.0, 0.0, 1.0, 0.0, 0.0, 0.0, 1.0, 0.0, 0.0, 0.0, 1.0, 0.0, 0.0, 0.0, 1.0, 0.0, 0.0, 0.0, 1.0, 0.0, 0.0, 0.0, 1.0, 0.0, 0.0, 0.0, 1.0, 0.0, 0.0, 0.0, 1.0, 0.0, 0.0, 0.0, 1.0, 0.0, 0.0, 0.0, 1.0, 0.2384, 0.2384, 0.2384, 1.0, 0.06301, 0.06301, 0.06301, 1.0, 0.2384, 0.2384, 0.2384, 1.0, 0.5647, 0.5647, 0.5647, 1.0, 0.2384, 0.2384, 0.2384, 1.0, 0.07421, 0.07421, 0.07421, 1.0, 0.07421, 0.07421, 0.07421, 1.0, 0.5647, 0.5647, 0.5647, 1.0, 0.5647, 0.5647, 0.5647, 1.0, 0.07421, 0.07421, 0.07421, 1.0, 0.5647, 0.5647, 0.5647, 1.0, 0.5647, 0.5647, 0.5647, 1.0, 0.3325, 0.3325, 0.3325, 1.0, 0.5647, 0.5647, 0.5647, 1.0, 0.0, 0.0, 0.0, 1.0, 0.0, 0.0, 0.0, 1.0, 0.3325, 0.3325, 0.3325, 1.0, 0.07421, 0.07421, 0.07421, 1.0, 0.07421, 0.07421, 0.07421, 1.0, 0.07421, 0.07421, 0.07421, 1.0, 0.06301, 0.06301, 0.06301, 1.0, 0.0, 0.0, 0.0, 1.0, 0.0, 0.0, 0.0, 1.0, 0.2747, 0.2747, 0.2747, 1.0, 0.5029, 0.5029, 0.5029, 1.0, 0.5647, 0.5647, 0.5647, 1.0, 0.0, 0.0, 0.0, 1.0, 0.0, 0.0, 0.0, 1.0, 0.0, 0.0, 0.0, 1.0, 0.0, 0.0, 0.0, 1.0, 0.0, 0.0, 0.0, 1.0, 0.5647, 0.5647, 0.5647, 1.0, 0.2384, 0.2384, 0.2384, 1.0])
me_cube_005.materials.append(mat_material_001)
me_cube_005.use_remesh_preserve_volume = False
me_cube_005.use_remesh_preserve_attributes = False
me_cube_005.use_mirror_vertex_groups = False
me_cube_005.update()
me_cube_015 = bpy.data.meshes.new('Cube.015')
me_cube_015.from_pydata([(-0.6212, 0.5005, 1.688), (-0.7006, 0.3438, 1.781), (-0.7992, 0.365, 1.589), (-0.6776, 0.5319, 1.541), (-0.7904, 0.6919, 1.935), (-0.7947, 0.5815, 2.016), (-0.9342, 0.6255, 1.955), (-0.8866, 0.7249, 1.887), (-0.5307, 0.4764, 1.483), (-0.6246, 0.2466, 1.479), (-0.5516, 0.4494, 1.669), (-0.6249, 0.2409, 1.74), (-0.2015, 0.3234, 1.799), (-0.2994, 0.04658, 1.868), (-0.3051, 0.1163, 1.515), (-0.1999, 0.4354, 0.9119), (-0.08022, 0.4915, 1.121), (-0.1796, 0.3969, 1.31), (-0.2902, 0.1788, 1.251), (-0.1946, 0.5272, 1.036), (-0.2942, 0.356, 1.285), (-0.1902, 0.3793, 1.547), (-0.3515, 0.2762, 1.53), (0.5053, 0.507, 1.953), (0.5836, 0.2632, 2.123), (0.8215, 0.3469, 1.868), (0.6632, 0.5704, 1.761), (0.566, 0.7293, 2.288), (0.5523, 0.5085, 2.41), (0.8289, 0.5995, 2.36), (0.7589, 0.7986, 2.244), (0.4991, 0.4974, 1.63), (0.6324, 0.2208, 1.675), (0.4288, 0.4387, 1.877), (0.5173, 0.1483, 1.997), (0.1565, 0.3233, 1.87), (0.2542, 0.04521, 1.971), (0.3243, 0.115, 1.665), (0.2519, 0.4358, 0.9746), (0.1299, 0.4918, 1.154), (0.2169, 0.397, 1.395), (0.337, 0.1777, 1.41), (0.2451, 0.528, 1.097), (0.3324, 0.3559, 1.422), (0.1823, 0.3794, 1.574), (0.3592, 0.2757, 1.681), (0.1565, 0.3233, 1.87), (0.2348, -0.228, 1.85), (0.2542, 0.04521, 1.971), (0.2827, -0.2413, 1.659), (0.3243, 0.115, 1.665), (0.1823, 0.3794, 1.574), (0.2229, -0.2499, 1.426), (0.3209, -0.118, 1.405), (0.2542, 0.04521, 1.971), (-0.2015, 0.3234, 1.799), (-0.2459, -0.2258, 1.769), (-0.2994, 0.04658, 1.868), (-0.2604, -0.2386, 1.553), (-0.3051, 0.1163, 1.515), (0.001988, 0.4491, 1.559), (-0.007328, -0.2902, 1.841), (-0.03323, 0.03348, 2.006), (0.01606, -0.33, 1.594), (-0.1901, 0.3793, 1.547), (-0.03422, 0.3829, 1.905), (-0.1755, -0.2478, 1.328), (-0.2732, -0.1154, 1.268), (0.02601, -0.3096, 1.377), (-0.2994, 0.04658, 1.868)], [], [(9, 2, 3, 8), (3, 7, 4, 0), (11, 13, 12, 10), (8, 3, 0, 10), (9, 14, 13, 11), (7, 6, 5, 4), (5, 1, 0, 4), (6, 2, 1, 5), (2, 6, 7, 3), (1, 11, 10, 0), (2, 9, 11, 1), (19, 20, 17, 16), (15, 18, 20, 19), (22, 9, 8, 21), (21, 8, 10, 12), (14, 9, 22), (20, 22, 21, 17), (18, 14, 22, 20), (32, 31, 26, 25), (26, 23, 27, 30), (34, 33, 35, 36), (31, 33, 23, 26), (32, 34, 36, 37), (30, 27, 28, 29), (28, 27, 23, 24), (29, 28, 24, 25), (25, 26, 30, 29), (24, 23, 33, 34), (25, 24, 34, 32), (42, 39, 40, 43), (38, 42, 43, 41), (45, 44, 31, 32), (44, 35, 33, 31), (37, 45, 32), (43, 40, 44, 45), (41, 43, 45, 37), (50, 48, 47, 49), (48, 62, 61, 47), (49, 47, 61, 63), (62, 54, 46, 65), (51, 60, 65, 46), (68, 52, 49, 63), (50, 49, 52, 53), (59, 58, 56, 57), (57, 56, 61, 62), (58, 63, 61, 56), (62, 65, 55, 69), (64, 55, 65, 60), (68, 63, 58, 66), (59, 67, 66, 58)])
_k = set([(12, 13), (12, 21), (14, 22), (35, 36), (35, 44), (37, 45), (46, 51), (46, 54), (55, 64), (55, 69)])
me_cube_015.attributes.new('sharp_edge', 'BOOLEAN', 'EDGE').data.foreach_set('value', [ (min(e.vertices), max(e.vertices)) in _k for e in me_cube_015.edges])
_ca = me_cube_015.color_attributes.new('Col', 'BYTE_COLOR', 'CORNER')
_ca.data.foreach_set('color', [0.01938, 0.01938, 0.01938, 1.0, 0.006995, 0.006995, 0.006995, 1.0, 0.006995, 0.006995, 0.006995, 1.0, 0.01938, 0.01938, 0.01938, 1.0, 0.006995, 0.006995, 0.006995, 1.0, 0.0, 0.0, 0.0, 1.0, 0.0, 0.0, 0.0, 1.0, 0.006995, 0.006995, 0.006995, 1.0, 0.01938, 0.01938, 0.01938, 1.0, 0.05127, 0.05127, 0.05127, 1.0, 0.05127, 0.05127, 0.05127, 1.0, 0.01938, 0.01938, 0.01938, 1.0, 0.01938, 0.01938, 0.01938, 1.0, 0.006995, 0.006995, 0.006995, 1.0, 0.006995, 0.006995, 0.006995, 1.0, 0.0137, 0.0137, 0.0137, 1.0, 0.01938, 0.01938, 0.01938, 1.0, 0.05127, 0.05127, 0.05127, 1.0, 0.05127, 0.05127, 0.05127, 1.0, 0.01938, 0.01938, 0.01938, 1.0, 0.0, 0.0, 0.0, 1.0, 0.0, 0.0, 0.0, 1.0, 0.0, 0.0, 0.0, 1.0, 0.0, 0.0, 0.0, 1.0, 0.0, 0.0, 0.0, 1.0, 0.006995, 0.006995, 0.006995, 1.0, 0.006995, 0.006995, 0.006995, 1.0, 0.0, 0.0, 0.0, 1.0, 0.0, 0.0, 0.0, 1.0, 0.006995, 0.006995, 0.006995, 1.0, 0.006995, 0.006995, 0.006995, 1.0, 0.0, 0.0, 0.0, 1.0, 0.006995, 0.006995, 0.006995, 1.0, 0.006995, 0.006995, 0.006995, 1.0, 0.006995, 0.006995, 0.006995, 1.0, 0.006995, 0.006995, 0.006995, 1.0, 0.006995, 0.006995, 0.006995, 1.0, 0.01938, 0.01938, 0.01938, 1.0, 0.01938, 0.01938, 0.01938, 1.0, 0.006995, 0.006995, 0.006995, 1.0, 0.006995, 0.006995, 0.006995, 1.0, 0.01938, 0.01938, 0.01938, 1.0, 0.01938, 0.01938, 0.01938, 1.0, 0.006995, 0.006995, 0.006995, 1.0, 0.0648, 0.0648, 0.0648, 1.0, 0.05613, 0.05613, 0.05613, 1.0, 0.04374, 0.04374, 0.04374, 1.0, 0.07819, 0.07819, 0.07819, 1.0, 0.04971, 0.04971, 0.04971, 1.0, 0.07619, 0.07619, 0.07619, 1.0, 0.05613, 0.05613, 0.05613, 1.0, 0.0648, 0.0648, 0.0648, 1.0, 0.05127, 0.05127, 0.05127, 1.0, 0.01938, 0.01938, 0.01938, 1.0, 0.01938, 0.01938, 0.01938, 1.0, 0.05127, 0.05127, 0.05127, 1.0, 0.05127, 0.05127, 0.05127, 1.0, 0.01938, 0.01938, 0.01938, 1.0, 0.0137, 0.0137, 0.0137, 1.0, 0.05127, 0.05127, 0.05127, 1.0, 0.05127, 0.05127, 0.05127, 1.0, 0.01938, 0.01938, 0.01938, 1.0, 0.05127, 0.05127, 0.05127, 1.0, 0.05613, 0.05613, 0.05613, 1.0, 0.05127, 0.05127, 0.05127, 1.0, 0.05127, 0.05127, 0.05127, 1.0, 0.04374, 0.04374, 0.04374, 1.0, 0.07619, 0.07619, 0.07619, 1.0, 0.05127, 0.05127, 0.05127, 1.0, 0.05127, 0.05127, 0.05127, 1.0, 0.05613, 0.05613, 0.05613, 1.0, 0.01938, 0.01938, 0.01938, 1.0, 0.01938, 0.01938, 0.01938, 1.0, 0.006995, 0.006995, 0.006995, 1.0, 0.006995, 0.006995, 0.006995, 1.0, 0.006995, 0.006995, 0.006995, 1.0, 0.006995, 0.006995, 0.006995, 1.0, 0.0, 0.0, 0.0, 1.0, 0.0, 0.0, 0.0, 1.0, 0.01938, 0.01938, 0.01938, 1.0, 0.01938, 0.01938, 0.01938, 1.0, 0.05127, 0.05127, 0.05127, 1.0, 0.05127, 0.05127, 0.05127, 1.0, 0.01938, 0.01938, 0.01938, 1.0, 0.0137, 0.0137, 0.0137, 1.0, 0.006995, 0.006995, 0.006995, 1.0, 0.006995, 0.006995, 0.006995, 1.0, 0.01938, 0.01938, 0.01938, 1.0, 0.01938, 0.01938, 0.01938, 1.0, 0.05127, 0.05127, 0.05127, 1.0, 0.05127, 0.05127, 0.05127, 1.0, 0.0, 0.0, 0.0, 1.0, 0.0, 0.0, 0.0, 1.0, 0.0, 0.0, 0.0, 1.0, 0.0, 0.0, 0.0, 1.0, 0.0, 0.0, 0.0, 1.0, 0.0, 0.0, 0.0, 1.0, 0.006995, 0.006995, 0.006995, 1.0, 0.006995, 0.006995, 0.006995, 1.0, 0.0, 0.0, 0.0, 1.0, 0.0, 0.0, 0.0, 1.0, 0.006995, 0.006995, 0.006995, 1.0, 0.006995, 0.006995, 0.006995, 1.0, 0.006995, 0.006995, 0.006995, 1.0, 0.006995, 0.006995, 0.006995, 1.0, 0.006995, 0.006995, 0.006995, 1.0, 0.006995, 0.006995, 0.006995, 1.0, 0.006995, 0.006995, 0.006995, 1.0, 0.006995, 0.006995, 0.006995, 1.0, 0.01938, 0.01938, 0.01938, 1.0, 0.01938, 0.01938, 0.01938, 1.0, 0.006995, 0.006995, 0.006995, 1.0, 0.006995, 0.006995, 0.006995, 1.0, 0.01938, 0.01938, 0.01938, 1.0, 0.01938, 0.01938, 0.01938, 1.0, 0.0648, 0.0648, 0.0648, 1.0, 0.07819, 0.07819, 0.07819, 1.0, 0.04374, 0.04374, 0.04374, 1.0, 0.05613, 0.05613, 0.05613, 1.0, 0.04971, 0.04971, 0.04971, 1.0, 0.0648, 0.0648, 0.0648, 1.0, 0.05613, 0.05613, 0.05613, 1.0, 0.07619, 0.07619, 0.07619, 1.0, 0.05127, 0.05127, 0.05127, 1.0, 0.05127, 0.05127, 0.05127, 1.0, 0.01938, 0.01938, 0.01938, 1.0, 0.01938, 0.01938, 0.01938, 1.0, 0.05127, 0.05127, 0.05127, 1.0, 0.05127, 0.05127, 0.05127, 1.0, 0.0137, 0.0137, 0.0137, 1.0, 0.01938, 0.01938, 0.01938, 1.0, 0.05127, 0.05127, 0.05127, 1.0, 0.05127, 0.05127, 0.05127, 1.0, 0.01938, 0.01938, 0.01938, 1.0, 0.05613, 0.05613, 0.05613, 1.0, 0.04374, 0.04374, 0.04374, 1.0, 0.05127, 0.05127, 0.05127, 1.0, 0.05127, 0.05127, 0.05127, 1.0, 0.07619, 0.07619, 0.07619, 1.0, 0.05613, 0.05613, 0.05613, 1.0, 0.05127, 0.05127, 0.05127, 1.0, 0.05127, 0.05127, 0.05127, 1.0, 0.05127, 0.05127, 0.05127, 1.0, 0.05127, 0.05127, 0.05127, 1.0, 0.4452, 0.4452, 0.4452, 1.0, 0.2346, 0.2346, 0.2346, 1.0, 0.05127, 0.05127, 0.05127, 1.0, 0.9387, 0.9387, 0.9387, 1.0, 0.9911, 0.9911, 0.9911, 1.0, 0.4452, 0.4452, 0.4452, 1.0, 0.2346, 0.2346, 0.2346, 1.0, 0.4452, 0.4452, 0.4452, 1.0, 0.9911, 0.9911, 0.9911, 1.0, 0.2384, 0.2384, 0.2384, 1.0, 0.9911, 0.9911, 0.9911, 1.0, 0.05127, 0.05127, 0.05127, 1.0, 0.05127, 0.05127, 0.05127, 1.0, 0.9911, 0.9911, 0.9911, 1.0, 0.05127, 0.05127, 0.05127, 1.0, 0.1812, 0.1812, 0.1812, 1.0, 0.9911, 0.9911, 0.9911, 1.0, 0.05127, 0.05127, 0.05127, 1.0, 0.1413, 0.1413, 0.1413, 1.0, 0.2542, 0.2542, 0.2542, 1.0, 0.2346, 0.2346, 0.2346, 1.0, 0.2384, 0.2384, 0.2384, 1.0, 0.05127, 0.05127, 0.05127, 1.0, 0.2346, 0.2346, 0.2346, 1.0, 0.2542, 0.2542, 0.2542, 1.0, 0.1714, 0.1714, 0.1714, 1.0, 0.05127, 0.05127, 0.05127, 1.0, 0.2346, 0.2346, 0.2346, 1.0, 0.4452, 0.4452, 0.4452, 1.0, 0.05127, 0.05127, 0.05127, 1.0, 0.05127, 0.05127, 0.05127, 1.0, 0.4452, 0.4452, 0.4452, 1.0, 0.9911, 0.9911, 0.9911, 1.0, 0.9387, 0.9387, 0.9387, 1.0, 0.2346, 0.2346, 0.2346, 1.0, 0.2384, 0.2384, 0.2384, 1.0, 0.9911, 0.9911, 0.9911, 1.0, 0.4452, 0.4452, 0.4452, 1.0, 0.9911, 0.9911, 0.9911, 1.0, 0.9911, 0.9911, 0.9911, 1.0, 0.05127, 0.05127, 0.05127, 1.0, 0.05127, 0.05127, 0.05127, 1.0, 0.05127, 0.05127, 0.05127, 1.0, 0.05127, 0.05127, 0.05127, 1.0, 0.9911, 0.9911, 0.9911, 1.0, 0.1812, 0.1812, 0.1812, 1.0, 0.1413, 0.1413, 0.1413, 1.0, 0.2384, 0.2384, 0.2384, 1.0, 0.2346, 0.2346, 0.2346, 1.0, 0.2542, 0.2542, 0.2542, 1.0, 0.05127, 0.05127, 0.05127, 1.0, 0.1714, 0.1714, 0.1714, 1.0, 0.2542, 0.2542, 0.2542, 1.0, 0.2346, 0.2346, 0.2346, 1.0])
me_cube_015.materials.append(mat_material_001)
me_cube_015.use_remesh_preserve_volume = False
me_cube_015.use_remesh_preserve_attributes = False
me_cube_015.use_mirror_vertex_groups = False
me_cube_015.update()
me_cube_007 = bpy.data.meshes.new('Cube.007')
me_cube_007.from_pydata([(0.106, 0.4662, 1.219), (0.2542, -0.1629, 1.444), (0.1302, 0.33, 1.83), (0.2066, -0.226, 1.819), (0.2005, 0.1003, 1.421), (0.2321, 0.04673, 1.909), (0.2312, -0.2234, 1.589), (0.1228, 0.2952, 1.578), (0.2754, 0.1126, 1.594), (0.1522, 0.3869, 1.215), (0.2218, 0.2181, 1.614), (0.1468, 0.3571, 1.446), (0.1628, 0.3556, 1.634), (0.05803, 0.4224, 1.407), (0.168, 0.297, 1.603), (0.1288, 0.3199, 1.553), (0.06394, 0.3263, 1.552), (0.115, 0.3195, 1.599), (0.1047, 0.3548, 1.347), (0.05273, 0.3883, 1.345), (0.08393, 0.3849, 1.441), (0.05103, 0.3877, 1.335), (0.09227, 0.3217, 1.584), (0.09597, 0.323, 1.543), (0.05242, 0.385, 1.342), (0.09504, 0.3069, 1.562), (0.04441, 0.42, 1.562), (-0.05927, 0.466, 1.19), (-0.2092, -0.1607, 1.335), (-0.1677, 0.3301, 1.769), (-0.2127, -0.2241, 1.744), (-0.1509, 0.1012, 1.324), (-0.2639, 0.04799, 1.809), (-0.2004, -0.2213, 1.498), (-0.1043, 0.2954, 1.522), (-0.2449, 0.1138, 1.46), (0.02273, 0.4829, 1.217), (0.02466, -0.2167, 1.371), (-0.00667, 0.3971, 1.667), (-0.002109, -0.2698, 1.781), (0.0284, 0.1669, 1.232), (-0.02605, 0.03563, 1.946), (0.01949, -0.3073, 1.533), (0.004015, 0.4068, 1.557), (-0.1021, 0.3868, 1.162), (0.02649, 0.3969, 1.126), (0.01819, 0.4098, 1.365), (-0.2008, 0.2186, 1.51), (-0.1135, 0.3571, 1.387), (0.001942, 0.4126, 1.577), (-0.1584, 0.3556, 1.562), (0.01582, 0.4935, 1.357), (-0.0266, 0.4224, 1.39), (-0.1527, 0.2972, 1.527), (-0.1081, 0.32, 1.497), (-0.04571, 0.3263, 1.525), (-0.1025, 0.3196, 1.547), (0.01929, 0.4098, 1.345), (0.02013, 0.4066, 1.33), (-0.06134, 0.3548, 1.31), (0.01968, 0.4039, 1.341), (-0.01209, 0.3883, 1.331), (-0.05339, 0.3849, 1.411), (-0.02899, 0.3619, 1.869), (-0.009491, 0.3877, 1.322), (-0.07811, 0.3218, 1.543), (-0.07494, 0.3231, 1.502), (-0.01136, 0.385, 1.329), (-0.07579, 0.3069, 1.52), (-0.03687, 0.42, 1.545), (0.02689, 0.05829, 1.053), (0.2304, -0.04757, 1.176), (0.3078, -0.3466, 1.181), (0.02423, -0.4793, 1.105), (-0.1779, -0.04614, 1.081), (-0.2589, -0.3436, 1.057), (0.00269, -0.2221, 0.7861)], [], [(8, 5, 3, 6), (7, 17, 14), (15, 7, 14), (4, 8, 6, 1), (5, 41, 39, 3), (6, 3, 39, 42), (25, 23, 16), (0, 9, 45, 36), (26, 49, 38), (22, 25, 16), (1, 6, 42, 37), (9, 4, 40, 45), (9, 8, 4), (43, 13, 51), (13, 46, 51), (10, 5, 8), (0, 18, 11, 10, 8, 9), (41, 5, 2, 63), (20, 19, 57, 46, 13), (17, 12, 10, 14), (11, 15, 14, 10), (26, 22, 16, 43, 49), (23, 20, 13, 43, 16), (18, 0, 36, 58, 21), (57, 19, 24, 60), (21, 58, 60, 24), (11, 18, 19, 20), (15, 11, 20, 23), (19, 18, 24), (17, 7, 25, 22), (12, 17, 22, 26), (18, 21, 24), (7, 15, 23, 25), (70, 40, 4, 71), (26, 38, 12), (12, 38, 63, 2), (12, 2, 5, 10), (37, 73, 72, 1), (71, 4, 1, 72), (35, 33, 30, 32), (34, 53, 56), (54, 53, 34), (31, 28, 33, 35), (32, 30, 39, 41), (33, 42, 39, 30), (68, 55, 66), (27, 36, 45, 44), (69, 38, 49), (65, 55, 68), (28, 37, 42, 33), (44, 45, 40, 31), (44, 31, 35), (43, 51, 52), (52, 51, 46), (47, 35, 32), (27, 44, 35, 47, 48, 59), (41, 63, 29, 32), (62, 52, 46, 57, 61), (56, 53, 47, 50), (48, 47, 53, 54), (69, 49, 43, 55, 65), (66, 55, 43, 52, 62), (59, 64, 58, 36, 27), (57, 60, 67, 61), (64, 67, 60, 58), (48, 62, 61, 59), (54, 66, 62, 48), (61, 67, 59), (56, 65, 68, 34), (50, 69, 65, 56), (59, 67, 64), (34, 68, 66, 54), (70, 74, 31, 40), (69, 50, 38), (50, 29, 63, 38), (50, 47, 32, 29), (37, 28, 75, 73), (74, 75, 28, 31), (76, 74, 70), (71, 72, 76), (76, 75, 74), (72, 73, 76), (76, 73, 75), (70, 71, 76)])
me_cube_007.polygons.foreach_set('use_smooth', [True] * 84)
_k = set([(70, 71), (70, 74), (71, 72), (72, 73), (73, 75), (74, 75)])
me_cube_007.attributes.new('sharp_edge', 'BOOLEAN', 'EDGE').data.foreach_set('value', [ (min(e.vertices), max(e.vertices)) in _k for e in me_cube_007.edges])
_ca = me_cube_007.color_attributes.new('Col', 'BYTE_COLOR', 'CORNER')
_ca.data.foreach_set('color', [0.0, 0.0, 0.0, 1.0, 0.0, 0.0, 0.0, 1.0, 0.0, 0.0, 0.0, 1.0, 0.0, 0.0, 0.0, 1.0, 0.0, 0.0, 0.0, 1.0, 0.05781, 0.05781, 0.05781, 1.0, 0.06125, 0.06125, 0.06125, 1.0, 0.06301, 0.06301, 0.06301, 1.0, 0.0, 0.0, 0.0, 1.0, 0.06125, 0.06125, 0.06125, 1.0, 0.0, 0.0, 0.0, 1.0, 0.0, 0.0, 0.0, 1.0, 0.0, 0.0, 0.0, 1.0, 0.0, 0.0, 0.0, 1.0, 0.0, 0.0, 0.0, 1.0, 0.0, 0.0, 0.0, 1.0, 0.0, 0.0, 0.0, 1.0, 0.0, 0.0, 0.0, 1.0, 0.0, 0.0, 0.0, 1.0, 0.0, 0.0, 0.0, 1.0, 0.0, 0.0, 0.0, 1.0, 0.0, 0.0, 0.0, 1.0, 0.0, 0.0, 0.0, 1.0, 0.008023, 0.008023, 0.008023, 1.0, 0.0, 0.0, 0.0, 1.0, 0.3712, 0.3712, 0.3712, 1.0, 0.0, 0.0, 0.0, 1.0, 0.0, 0.0, 0.0, 1.0, 0.3663, 0.3663, 0.3663, 1.0, 0.02732, 0.02732, 0.02732, 1.0, 0.02732, 0.02732, 0.02732, 1.0, 0.02732, 0.02732, 0.02732, 1.0, 0.05613, 0.05613, 0.05613, 1.0, 0.0, 0.0, 0.0, 1.0, 0.0, 0.0, 0.0, 1.0, 0.0, 0.0, 0.0, 1.0, 0.0, 0.0, 0.0, 1.0, 0.0, 0.0, 0.0, 1.0, 0.0, 0.0, 0.0, 1.0, 0.0, 0.0, 0.0, 1.0, 0.0, 0.0, 0.0, 1.0, 0.0, 0.0, 0.0, 1.0, 0.0, 0.0, 0.0, 1.0, 0.0, 0.0, 0.0, 1.0, 0.0, 0.0, 0.0, 1.0, 0.0, 0.0, 0.0, 1.0, 0.05127, 0.05127, 0.05127, 1.0, 0.002125, 0.002125, 0.002125, 1.0, 0.8796, 0.8796, 0.8796, 1.0, 0.002125, 0.002125, 0.002125, 1.0, 0.0, 0.0, 0.0, 1.0, 0.8796, 0.8796, 0.8796, 1.0, 0.04971, 0.04971, 0.04971, 1.0, 0.0, 0.0, 0.0, 1.0, 0.0, 0.0, 0.0, 1.0, 0.3712, 0.3712, 0.3712, 1.0, 0.15, 0.15, 0.15, 1.0, 0.1356, 0.1356, 0.1356, 1.0, 0.04971, 0.04971, 0.04971, 1.0, 0.0, 0.0, 0.0, 1.0, 0.0, 0.0, 0.0, 1.0, 0.0, 0.0, 0.0, 1.0, 0.0, 0.0, 0.0, 1.0, 0.0, 0.0, 0.0, 1.0, 0.0, 0.0, 0.0, 1.0, 0.02416, 0.02416, 0.02416, 1.0, 0.06301, 0.06301, 0.06301, 1.0, 0.06125, 0.06125, 0.06125, 1.0, 0.0, 0.0, 0.0, 1.0, 0.002125, 0.002125, 0.002125, 1.0, 0.05781, 0.05781, 0.05781, 1.0, 0.02732, 0.02732, 0.02732, 1.0, 0.02843, 0.02843, 0.02843, 1.0, 0.06125, 0.06125, 0.06125, 1.0, 0.1356, 0.1356, 0.1356, 1.0, 0.06301, 0.06301, 0.06301, 1.0, 0.06125, 0.06125, 0.06125, 1.0, 0.02843, 0.02843, 0.02843, 1.0, 0.02732, 0.02732, 0.02732, 1.0, 0.05613, 0.05613, 0.05613, 1.0, 0.0, 0.0, 0.0, 1.0, 0.05127, 0.05127, 0.05127, 1.0, 0.02732, 0.02732, 0.02732, 1.0, 0.008023, 0.008023, 0.008023, 1.0, 0.02416, 0.02416, 0.02416, 1.0, 0.002125, 0.002125, 0.002125, 1.0, 0.05127, 0.05127, 0.05127, 1.0, 0.0, 0.0, 0.0, 1.0, 0.15, 0.15, 0.15, 1.0, 0.3712, 0.3712, 0.3712, 1.0, 0.3663, 0.3663, 0.3663, 1.0, 0.06301, 0.06301, 0.06301, 1.0, 0.06125, 0.06125, 0.06125, 1.0, 0.06125, 0.06125, 0.06125, 1.0, 0.06301, 0.06301, 0.06301, 1.0, 0.06125, 0.06125, 0.06125, 1.0, 0.06125, 0.06125, 0.06125, 1.0, 0.06125, 0.06125, 0.06125, 1.0, 0.06301, 0.06301, 0.06301, 1.0, 0.06125, 0.06125, 0.06125, 1.0, 0.06125, 0.06125, 0.06125, 1.0, 0.1356, 0.1356, 0.1356, 1.0, 0.15, 0.15, 0.15, 1.0, 0.06301, 0.06301, 0.06301, 1.0, 0.02416, 0.02416, 0.02416, 1.0, 0.06301, 0.06301, 0.06301, 1.0, 0.1356, 0.1356, 0.1356, 1.0, 0.02416, 0.02416, 0.02416, 1.0, 0.008023, 0.008023, 0.008023, 1.0, 0.06301, 0.06301, 0.06301, 1.0, 0.15, 0.15, 0.15, 1.0, 0.06125, 0.06125, 0.06125, 1.0, 0.05781, 0.05781, 0.05781, 1.0, 0.0, 0.0, 0.0, 1.0, 0.0, 0.0, 0.0, 1.0, 0.05613, 0.05613, 0.05613, 1.0, 0.02732, 0.02732, 0.02732, 1.0, 0.05781, 0.05781, 0.05781, 1.0, 0.05613, 0.05613, 0.05613, 1.0, 0.02732, 0.02732, 0.02732, 1.0, 0.15, 0.15, 0.15, 1.0, 0.06125, 0.06125, 0.06125, 1.0, 0.06125, 0.06125, 0.06125, 1.0, 0.0, 0.0, 0.0, 1.0, 0.06301, 0.06301, 0.06301, 1.0, 0.008023, 0.008023, 0.008023, 1.0, 0.0, 0.0, 0.0, 1.0, 0.0, 0.0, 0.0, 1.0, 0.0, 0.0, 0.0, 1.0, 0.0, 0.0, 0.0, 1.0, 0.0, 0.0, 0.0, 1.0, 0.02732, 0.02732, 0.02732, 1.0, 0.02732, 0.02732, 0.02732, 1.0, 0.02732, 0.02732, 0.02732, 1.0, 0.02732, 0.02732, 0.02732, 1.0, 0.02732, 0.02732, 0.02732, 1.0, 0.0, 0.0, 0.0, 1.0, 0.0, 0.0, 0.0, 1.0, 0.02732, 0.02732, 0.02732, 1.0, 0.0, 0.0, 0.0, 1.0, 0.0, 0.0, 0.0, 1.0, 0.02843, 0.02843, 0.02843, 1.0, 0.0, 0.0, 0.0, 1.0, 0.0, 0.0, 0.0, 1.0, 0.0, 0.0, 0.0, 1.0, 0.0, 0.0, 0.0, 1.0, 0.0, 0.0, 0.0, 1.0, 0.0, 0.0, 0.0, 1.0, 0.0, 0.0, 0.0, 1.0, 0.0, 0.0, 0.0, 1.0, 0.0, 0.0, 0.0, 1.0, 0.0, 0.0, 0.0, 1.0, 0.0, 0.0, 0.0, 1.0, 0.0, 0.0, 0.0, 1.0, 0.0, 0.0, 0.0, 1.0, 0.06125, 0.06125, 0.06125, 1.0, 0.05781, 0.05781, 0.05781, 1.0, 0.06301, 0.06301, 0.06301, 1.0, 0.06125, 0.06125, 0.06125, 1.0, 0.0, 0.0, 0.0, 1.0, 0.0, 0.0, 0.0, 1.0, 0.0, 0.0, 0.0, 1.0, 0.0, 0.0, 0.0, 1.0, 0.0, 0.0, 0.0, 1.0, 0.0, 0.0, 0.0, 1.0, 0.0, 0.0, 0.0, 1.0, 0.0, 0.0, 0.0, 1.0, 0.0, 0.0, 0.0, 1.0, 0.0, 0.0, 0.0, 1.0, 0.0, 0.0, 0.0, 1.0, 0.0, 0.0, 0.0, 1.0, 0.0, 0.0, 0.0, 1.0, 0.0, 0.0, 0.0, 1.0, 0.0, 0.0, 0.0, 1.0, 0.008023, 0.008023, 0.008023, 1.0, 0.3712, 0.3712, 0.3712, 1.0, 0.3663, 0.3663, 0.3663, 1.0, 0.0, 0.0, 0.0, 1.0, 0.0, 0.0, 0.0, 1.0, 0.02732, 0.02732, 0.02732, 1.0, 0.02732, 0.02732, 0.02732, 1.0, 0.02732, 0.02732, 0.02732, 1.0, 0.05613, 0.05613, 0.05613, 1.0, 0.0, 0.0, 0.0, 1.0, 0.0, 0.0, 0.0, 1.0, 0.0, 0.0, 0.0, 1.0, 0.0, 0.0, 0.0, 1.0, 0.0, 0.0, 0.0, 1.0, 0.0, 0.0, 0.0, 1.0, 0.0, 0.0, 0.0, 1.0, 0.0, 0.0, 0.0, 1.0, 0.0, 0.0, 0.0, 1.0, 0.0, 0.0, 0.0, 1.0, 0.0, 0.0, 0.0, 1.0, 0.0, 0.0, 0.0, 1.0, 0.0, 0.0, 0.0, 1.0, 0.05127, 0.05127, 0.05127, 1.0, 0.8796, 0.8796, 0.8796, 1.0, 0.002125, 0.002125, 0.002125, 1.0, 0.002125, 0.002125, 0.002125, 1.0, 0.8796, 0.8796, 0.8796, 1.0, 0.0, 0.0, 0.0, 1.0, 0.04971, 0.04971, 0.04971, 1.0, 0.0, 0.0, 0.0, 1.0, 0.0, 0.0, 0.0, 1.0, 0.3712, 0.3712, 0.3712, 1.0, 0.0, 0.0, 0.0, 1.0, 0.0, 0.0, 0.0, 1.0, 0.04971, 0.04971, 0.04971, 1.0, 0.1356, 0.1356, 0.1356, 1.0, 0.15, 0.15, 0.15, 1.0, 0.0, 0.0, 0.0, 1.0, 0.0, 0.0, 0.0, 1.0, 0.0, 0.0, 0.0, 1.0, 0.0, 0.0, 0.0, 1.0, 0.02416, 0.02416, 0.02416, 1.0, 0.002125, 0.002125, 0.002125, 1.0, 0.0, 0.0, 0.0, 1.0, 0.06125, 0.06125, 0.06125, 1.0, 0.06301, 0.06301, 0.06301, 1.0, 0.05781, 0.05781, 0.05781, 1.0, 0.06125, 0.06125, 0.06125, 1.0, 0.02843, 0.02843, 0.02843, 1.0, 0.02732, 0.02732, 0.02732, 1.0, 0.1356, 0.1356, 0.1356, 1.0, 0.02843, 0.02843, 0.02843, 1.0, 0.06125, 0.06125, 0.06125, 1.0, 0.06301, 0.06301, 0.06301, 1.0, 0.02732, 0.02732, 0.02732, 1.0, 0.02732, 0.02732, 0.02732, 1.0, 0.05127, 0.05127, 0.05127, 1.0, 0.0, 0.0, 0.0, 1.0, 0.05613, 0.05613, 0.05613, 1.0, 0.008023, 0.008023, 0.008023, 1.0, 0.0, 0.0, 0.0, 1.0, 0.05127, 0.05127, 0.05127, 1.0, 0.002125, 0.002125, 0.002125, 1.0, 0.02416, 0.02416, 0.02416, 1.0, 0.15, 0.15, 0.15, 1.0, 0.06125, 0.06125, 0.06125, 1.0, 0.06301, 0.06301, 0.06301, 1.0, 0.3663, 0.3663, 0.3663, 1.0, 0.3712, 0.3712, 0.3712, 1.0, 0.06125, 0.06125, 0.06125, 1.0, 0.06125, 0.06125, 0.06125, 1.0, 0.06125, 0.06125, 0.06125, 1.0, 0.06301, 0.06301, 0.06301, 1.0, 0.06125, 0.06125, 0.06125, 1.0, 0.06125, 0.06125, 0.06125, 1.0, 0.06125, 0.06125, 0.06125, 1.0, 0.06301, 0.06301, 0.06301, 1.0, 0.1356, 0.1356, 0.1356, 1.0, 0.02416, 0.02416, 0.02416, 1.0, 0.06301, 0.06301, 0.06301, 1.0, 0.15, 0.15, 0.15, 1.0, 0.06301, 0.06301, 0.06301, 1.0, 0.008023, 0.008023, 0.008023, 1.0, 0.02416, 0.02416, 0.02416, 1.0, 0.1356, 0.1356, 0.1356, 1.0, 0.06301, 0.06301, 0.06301, 1.0, 0.06125, 0.06125, 0.06125, 1.0, 0.15, 0.15, 0.15, 1.0, 0.05781, 0.05781, 0.05781, 1.0, 0.05613, 0.05613, 0.05613, 1.0, 0.0, 0.0, 0.0, 1.0, 0.0, 0.0, 0.0, 1.0, 0.02732, 0.02732, 0.02732, 1.0, 0.02732, 0.02732, 0.02732, 1.0, 0.05613, 0.05613, 0.05613, 1.0, 0.05781, 0.05781, 0.05781, 1.0, 0.15, 0.15, 0.15, 1.0, 0.06125, 0.06125, 0.06125, 1.0, 0.06125, 0.06125, 0.06125, 1.0, 0.0, 0.0, 0.0, 1.0, 0.0, 0.0, 0.0, 1.0, 0.008023, 0.008023, 0.008023, 1.0, 0.06301, 0.06301, 0.06301, 1.0, 0.0, 0.0, 0.0, 1.0, 0.0, 0.0, 0.0, 1.0, 0.0, 0.0, 0.0, 1.0, 0.0, 0.0, 0.0, 1.0, 0.02732, 0.02732, 0.02732, 1.0, 0.02732, 0.02732, 0.02732, 1.0, 0.02732, 0.02732, 0.02732, 1.0, 0.02732, 0.02732, 0.02732, 1.0, 0.0, 0.0, 0.0, 1.0, 0.0, 0.0, 0.0, 1.0, 0.02732, 0.02732, 0.02732, 1.0, 0.02732, 0.02732, 0.02732, 1.0, 0.02843, 0.02843, 0.02843, 1.0, 0.0, 0.0, 0.0, 1.0, 0.0, 0.0, 0.0, 1.0, 0.0, 0.0, 0.0, 1.0, 0.0, 0.0, 0.0, 1.0, 0.0, 0.0, 0.0, 1.0, 0.0, 0.0, 0.0, 1.0, 0.0, 0.0, 0.0, 1.0, 0.0, 0.0, 0.0, 1.0, 0.0, 0.0, 0.0, 1.0, 0.0, 0.0, 0.0, 1.0, 0.0, 0.0, 0.0, 0.9961, 0.0, 0.0, 0.0, 1.0, 0.0, 0.0, 0.0, 1.0, 0.0, 0.0, 0.0, 1.0, 0.0, 0.0, 0.0, 1.0, 0.0, 0.0, 0.0, 0.9961, 0.0, 0.0, 0.0, 0.9961, 0.0, 0.0, 0.0, 1.0, 0.0, 0.0, 0.0, 1.0, 0.0, 0.0, 0.0, 1.0, 0.0, 0.0, 0.0, 1.0, 0.0, 0.0, 0.0, 0.9961, 0.0, 0.0, 0.0, 0.9961, 0.0, 0.0, 0.0, 1.0, 0.0, 0.0, 0.0, 1.0, 0.0, 0.0, 0.0, 1.0, 0.0, 0.0, 0.0, 1.0, 0.0, 0.0, 0.0, 0.9961])
me_cube_007.materials.append(mat_material_001)
me_cube_007.use_remesh_preserve_volume = False
me_cube_007.use_remesh_preserve_attributes = False
me_cube_007.use_mirror_vertex_groups = False
me_cube_007.update()
arm_armature = bpy.data.armatures.new('Armature')  # bones are not reproduced

# ---- objects
ob_armature = bpy.data.objects.new('Armature', arm_armature)
ob_knight_023 = bpy.data.objects.new('knight.023', me_cube_024)
ob_knight_009 = bpy.data.objects.new('knight.009', me_cube_010)
ob_knight_008 = bpy.data.objects.new('knight.008', me_cube_009)
ob_knight_007 = bpy.data.objects.new('knight.007', me_cube_008)
ob_knight_021 = bpy.data.objects.new('knight.021', me_cube_022)
ob_knight_022 = bpy.data.objects.new('knight.022', me_cube_023)
ob_knight_024 = bpy.data.objects.new('knight.024', me_cube_025)
ob_knight_010 = bpy.data.objects.new('knight.010', me_cube_011)
ob_knight_019 = bpy.data.objects.new('knight.019', me_cube_020)
ob_knight_002 = bpy.data.objects.new('knight.002', me_cube_003)
ob_knight_003 = bpy.data.objects.new('knight.003', me_cube_004)
ob_knight_020 = bpy.data.objects.new('knight.020', me_cube_021)
ob_knight_005 = bpy.data.objects.new('knight.005', me_cube_006)
ob_knight_004 = bpy.data.objects.new('knight.004', me_cube_005)
ob_knight_014 = bpy.data.objects.new('knight.014', me_cube_015)
ob_knight_006 = bpy.data.objects.new('knight.006', me_cube_007)
ob_lamp = bpy.data.objects.new('Lamp', light_lamp)
ob_camera = bpy.data.objects.new('Camera', cam_camera)

# ---- transforms, parenting, visibility, modifiers, constraints
ob_armature.location = (0.0, 0.0, 0.0)
ob_armature.show_in_front = True
ob_armature.lineart.crease_threshold = 0.0
ob_knight_023.parent = ob_armature
ob_knight_023.matrix_parent_inverse = Matrix(((-4.843e-08, -0.9984, 0.05698, -0.5166), (-0.2303, -0.05545, -0.9715, 3.188), (0.9731, -0.01313, -0.23, 1.956), (0.0, 0.0, 0.0, 1.0)))
ob_knight_023.location = (0.0, 0.0, 3.57)
ob_knight_023.lock_rotations_4d = False
ob_knight_023.empty_display_type = 'ARROWS'
ob_knight_023.color = (0.0, 0.0, 0.0, 1.0)
ob_knight_023.lineart.crease_threshold = 0.0
ob_knight_009.parent = ob_armature
ob_knight_009.matrix_parent_inverse = Matrix(((-2.868e-07, -0.9984, 0.05699, -0.5166), (0.2303, -0.05545, -0.9715, 3.188), (0.9731, 0.01313, 0.23, -1.956), (0.0, 0.0, 0.0, 1.0)))
ob_knight_009.location = (0.0, 0.0, 3.57)
ob_knight_009.lock_rotations_4d = False
ob_knight_009.empty_display_type = 'ARROWS'
ob_knight_009.color = (0.0, 0.0, 0.0, 1.0)
ob_knight_009.lineart.crease_threshold = 0.0
ob_knight_008.parent = ob_armature
ob_knight_008.matrix_parent_inverse = Matrix(((-2.095e-07, -0.9868, -0.1619, 0.2697), (-0.1073, 0.161, -0.9811, 2.667), (0.9942, 0.01737, -0.1059, -0.7783), (0.0, 0.0, 0.0, 1.0)))
ob_knight_008.location = (0.0, 0.0, 3.57)
ob_knight_008.lock_rotations_4d = False
ob_knight_008.empty_display_type = 'ARROWS'
ob_knight_008.color = (0.0, 0.0, 0.0, 1.0)
ob_knight_008.lineart.crease_threshold = 0.0
ob_knight_007.parent = ob_armature
ob_knight_007.matrix_parent_inverse = Matrix(((-2.682e-07, -0.9487, -0.3162, 0.6733), (-0.3015, 0.3015, -0.9045, 2.335), (0.9535, 0.09535, -0.286, -0.2589), (0.0, 0.0, 0.0, 1.0)))
ob_knight_007.location = (0.0, 0.0, 3.57)
ob_knight_007.lock_rotations_4d = False
ob_knight_007.empty_display_type = 'ARROWS'
ob_knight_007.color = (0.0, 0.0, 0.0, 1.0)
ob_knight_007.lineart.crease_threshold = 0.0
ob_knight_021.parent = ob_armature
ob_knight_021.matrix_parent_inverse = Matrix(((-2.682e-07, 0.9487, 0.3162, -0.6733), (0.3015, 0.3015, -0.9045, 2.335), (-0.9535, 0.09535, -0.286, -0.2589), (0.0, 0.0, 0.0, 1.0)))
ob_knight_021.location = (0.0, 0.0, 3.57)
ob_knight_021.lock_rotations_4d = False
ob_knight_021.empty_display_type = 'ARROWS'
ob_knight_021.color = (0.0, 0.0, 0.0, 1.0)
ob_knight_021.lineart.crease_threshold = 0.0
ob_knight_022.parent = ob_armature
ob_knight_022.matrix_parent_inverse = Matrix(((1.36e-07, 0.9868, 0.1619, -0.2697), (0.1073, 0.161, -0.9811, 2.667), (-0.9942, 0.01737, -0.1059, -0.7783), (0.0, 0.0, 0.0, 1.0)))
ob_knight_022.location = (0.0, 0.0, 3.57)
ob_knight_022.lock_rotations_4d = False
ob_knight_022.empty_display_type = 'ARROWS'
ob_knight_022.color = (0.0, 0.0, 0.0, 1.0)
ob_knight_022.lineart.crease_threshold = 0.0
ob_knight_024.parent = ob_armature
ob_knight_024.matrix_parent_inverse = Matrix(((6.511e-08, 0.6854, 0.7282, -3.197), (-0.9299, -0.2679, 0.2522, -2.09), (0.3679, -0.6771, 0.6373, -2.783), (0.0, 0.0, 0.0, 1.0)))
ob_knight_024.location = (0.0, 0.0, 3.57)
ob_knight_024.lock_rotations_4d = False
ob_knight_024.empty_display_type = 'ARROWS'
ob_knight_024.color = (0.0, 0.0, 0.0, 1.0)
ob_knight_024.lineart.crease_threshold = 0.0
ob_knight_010.parent = ob_armature
ob_knight_010.matrix_parent_inverse = Matrix(((2.17e-08, 0.6854, 0.7282, -3.197), (0.9299, -0.2679, 0.2522, -2.09), (0.3679, 0.6771, -0.6373, 2.783), (0.0, 0.0, 0.0, 1.0)))
ob_knight_010.location = (0.0, 0.0, 3.57)
ob_knight_010.lock_rotations_4d = False
ob_knight_010.empty_display_type = 'ARROWS'
ob_knight_010.color = (0.0, 0.0, 0.0, 1.0)
ob_knight_010.lineart.crease_threshold = 0.0
ob_knight_019.parent = ob_armature
ob_knight_019.matrix_parent_inverse = Matrix(((-1.495e-07, 0.9972, -0.07537, -0.0004109), (-0.09808, -0.075, -0.9923, -0.07498), (-0.9952, 0.007392, 0.0978, -0.7053), (0.0, 0.0, 0.0, 1.0)))
ob_knight_019.location = (0.0, 0.0, 3.57)
ob_knight_019.lock_rotations_4d = False
ob_knight_019.empty_display_type = 'ARROWS'
ob_knight_019.color = (0.0, 0.0, 0.0, 1.0)
ob_knight_019.lineart.crease_threshold = 0.0
ob_knight_002.parent = ob_armature
ob_knight_002.matrix_parent_inverse = Matrix(((-3.814e-07, -0.9972, 0.07537, 0.0004111), (0.09808, -0.07501, -0.9923, -0.07498), (0.9952, 0.007392, 0.0978, -0.7053), (0.0, 0.0, 0.0, 1.0)))
ob_knight_002.location = (0.0, 0.0, 3.57)
ob_knight_002.lock_rotations_4d = False
ob_knight_002.empty_display_type = 'ARROWS'
ob_knight_002.color = (0.0, 0.0, 0.0, 1.0)
ob_knight_002.lineart.crease_threshold = 0.0
ob_knight_003.parent = ob_armature
ob_knight_003.matrix_parent_inverse = Matrix(((5.364e-07, -0.995, -0.09951, 0.2337), (0.1513, 0.09836, -0.9836, 1.216), (0.9885, -0.01506, 0.1506, -0.7696), (0.0, 0.0, 0.0, 1.0)))
ob_knight_003.location = (0.0, 0.0, 3.57)
ob_knight_003.lock_rotations_4d = False
ob_knight_003.empty_display_type = 'ARROWS'
ob_knight_003.color = (0.0, 0.0, 0.0, 1.0)
ob_knight_003.lineart.crease_threshold = 0.0
ob_knight_020.parent = ob_armature
ob_knight_020.matrix_parent_inverse = Matrix(((-1.248e-07, -0.995, -0.0995, 0.2337), (-0.1513, 0.09836, -0.9836, 1.216), (0.9885, 0.01506, -0.1506, 0.7696), (0.0, 0.0, 0.0, 1.0)))
ob_knight_020.location = (0.0, 0.0, 3.57)
ob_knight_020.lock_rotations_4d = False
ob_knight_020.empty_display_type = 'ARROWS'
ob_knight_020.color = (0.0, 0.0, 0.0, 1.0)
ob_knight_020.lineart.crease_threshold = 0.0
ob_knight_005.parent = ob_armature
ob_knight_005.matrix_parent_inverse = Matrix(((7.55e-08, 1.0, 2.98e-08, -7.881e-08), (-6.107e-11, -2.98e-08, 1.0, -3.408), (1.0, -7.897e-08, 1.188e-14, -6.054e-09), (0.0, 0.0, 0.0, 1.0)))
ob_knight_005.location = (0.0, 0.0, 3.57)
ob_knight_005.lock_rotations_4d = False
ob_knight_005.empty_display_type = 'ARROWS'
ob_knight_005.color = (0.0, 0.0, 0.0, 1.0)
ob_knight_005.lineart.crease_threshold = 0.0
ob_knight_004.parent = ob_armature
ob_knight_004.matrix_parent_inverse = Matrix(((-1.639e-07, 0.9999, -0.01205, 0.04106), (7.44e-08, 0.01205, 0.9999, -4.379), (1.0, 1.595e-07, -7.643e-08, 2.545e-07), (0.0, 0.0, 0.0, 1.0)))
ob_knight_004.location = (0.0, 0.0, 3.57)
ob_knight_004.lock_rotations_4d = False
ob_knight_004.empty_display_type = 'ARROWS'
ob_knight_004.color = (0.0, 0.0, 0.0, 1.0)
ob_knight_004.lineart.crease_threshold = 0.0
ob_knight_014.parent = ob_armature
ob_knight_014.matrix_parent_inverse = Matrix(((-3.837e-07, 0.8613, -0.508, 2.448), (-1.11e-07, 0.508, 0.8613, -4.857), (1.0, 3.834e-07, -9.942e-08, 4.077e-07), (0.0, 0.0, 0.0, 1.0)))
ob_knight_014.location = (0.0, 0.0, 3.57)
ob_knight_014.lock_rotations_4d = False
ob_knight_014.empty_display_type = 'ARROWS'
ob_knight_014.color = (0.0, 0.0, 0.0, 1.0)
ob_knight_014.lineart.crease_threshold = 0.0
ob_knight_006.parent = ob_armature
ob_knight_006.matrix_parent_inverse = Matrix(((-3.837e-07, 0.8613, -0.508, 2.448), (-1.11e-07, 0.508, 0.8613, -4.857), (1.0, 3.834e-07, -9.942e-08, 4.077e-07), (0.0, 0.0, 0.0, 1.0)))
ob_knight_006.location = (0.0, 0.0, 3.57)
ob_knight_006.lock_rotations_4d = False
ob_knight_006.empty_display_type = 'ARROWS'
ob_knight_006.color = (0.0, 0.0, 0.0, 1.0)
ob_knight_006.lineart.crease_threshold = 0.0
ob_lamp.location = (4.076, 1.005, 5.904)
ob_lamp.rotation_euler = (0.6503, 0.05522, 1.866)
ob_lamp.lock_rotations_4d = False
ob_lamp.empty_display_type = 'ARROWS'
ob_lamp.color = (0.0, 0.0, 0.0, 0.0)
ob_lamp.lineart.crease_threshold = 0.0
ob_camera.location = (7.481, -6.508, 5.344)
ob_camera.rotation_euler = (1.109, 0.01082, 0.8149)
ob_camera.lock_rotations_4d = False
ob_camera.empty_display_type = 'ARROWS'
ob_camera.color = (0.0, 0.0, 0.0, 0.0)
ob_camera.display_type = 'WIRE'
ob_camera.lineart.crease_threshold = 0.0

# ---- collection membership
col_collection_1.objects.link(ob_armature)
col_collection_1.objects.link(ob_knight_023)
col_collection_1.objects.link(ob_knight_009)
col_collection_1.objects.link(ob_knight_008)
col_collection_1.objects.link(ob_knight_007)
col_collection_1.objects.link(ob_knight_021)
col_collection_1.objects.link(ob_knight_022)
col_collection_1.objects.link(ob_knight_024)
col_collection_1.objects.link(ob_knight_010)
col_collection_1.objects.link(ob_knight_019)
col_collection_1.objects.link(ob_knight_002)
col_collection_1.objects.link(ob_knight_003)
col_collection_1.objects.link(ob_knight_020)
col_collection_1.objects.link(ob_knight_005)
col_collection_1.objects.link(ob_knight_004)
col_collection_1.objects.link(ob_knight_014)
col_collection_1.objects.link(ob_knight_006)
col_collection_1.objects.link(ob_lamp)
col_collection_1.objects.link(ob_camera)

# ---- scene / render settings (as saved in the file)
scene.camera = ob_camera
scene.frame_start = 1; scene.frame_end = 25; scene.frame_set(9)
scene.render.engine = 'BLENDER_EEVEE_NEXT'
scene.render.image_settings.color_mode = 'RGB'
scene.render.image_settings.compression = 90
scene.render.resolution_percentage = 50
scene.render.dither_intensity = 0.0
scene.render.bake_margin = 2
scene.render.bake_bias = 0.0
scene.cycles.use_denoising = False
scene.cycles.samples = 10
scene.cycles.sampling_pattern = 'TABULATED_SOBOL'
scene.cycles.light_sampling_threshold = 0.0
scene.cycles.use_adaptive_sampling = False
scene.cycles.use_light_tree = False
scene.cycles.blur_glossy = 0.0
scene.cycles.volume_bounces = 1
scene.cycles.pixel_filter_type = 'GAUSSIAN'
scene.cycles.sample_clamp_indirect = 0.0
scene.view_settings.view_transform = 'Standard'
bpy.context.view_layer.update()
